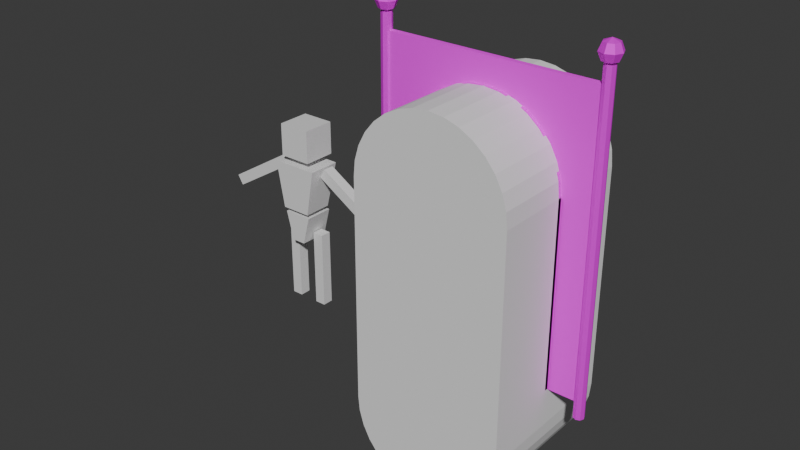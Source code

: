 # Source: WallDoor.blend  (saved by Blender 5.0.119; exported with 4.5.12 LTS)
import bpy
from mathutils import Matrix  # noqa: F401  (used for matrix-valued properties, if any)

bpy.ops.wm.read_factory_settings(use_empty=True)
scene = bpy.context.scene
scene.name = 'Scene'

# ---- collections
col_collection = bpy.data.collections.new('Collection'); scene.collection.children.link(col_collection)

# ---- images (referenced by path relative to the original .blend; pixels are not part of the script)
import os
ASSET_DIR = os.environ.get("B2B_ASSET_DIR", "")  # directory of the original .blend (textures are referenced by path, not embedded)
HERE = os.path.dirname(os.path.abspath(__file__))  # packed textures are extracted next to this script under _unpacked/

def load_image(name, relpath, width, height, colorspace="sRGB"):
    """Load a texture the original file referenced (path relative to the .blend, or extracted next to this script)."""
    p = next((c for c in (os.path.join(HERE, relpath), os.path.join(ASSET_DIR, relpath)) if relpath and os.path.exists(c)), "")
    if p:
        img = bpy.data.images.load(p, check_existing=True)
        img.name = name
    else:  # same state as the original file: an image datablock whose file is absent (Cycles renders it pink)
        img = bpy.data.images.new(name, width, height)
        img.source = "FILE"
        img.filepath = "//" + (relpath or name)
    img.colorspace_settings.name = colorspace
    return img
img_roof_texture_png = load_image('roof_texture.png', 'roof_texture.png', 1024, 1024, 'sRGB')
img_garage_png = load_image('garage.png', 'garage.png', 1024, 1024, 'sRGB')
img_dark_wood_texture_png = load_image('dark_wood_texture.png', 'dark_wood_texture.png', 1024, 1024, 'sRGB')

# ---- materials (node trees are filled in below, after node groups)
mat_roof = bpy.data.materials.new('Roof')
mat_roof.diffuse_color = (0.3188, 0.6739, 0.8, 1.0)
mat_garage = bpy.data.materials.new('Garage')
mat_garage.diffuse_color = (0.1078, 0.3054, 0.1056, 1.0)
mat_wood = bpy.data.materials.new('Wood')
mat_metal = bpy.data.materials.new('Metal')
mat_cubeman = bpy.data.materials.new('CubeMan')
mat_cubeman.diffuse_color = (0.04258, 0.01634, 0.8, 1.0)

# ---- material node trees
mat_roof.use_nodes = True; mat_roof.node_tree.nodes.clear()
_N = mat_roof.node_tree.nodes; _L = mat_roof.node_tree.links
n0 = _N.new('ShaderNodeBsdfPrincipled'); n0.name = 'Principled BSDF'; n0.location = (-200, 100)
n0.inputs[2].default_value = 1.0
n1 = _N.new('ShaderNodeOutputMaterial'); n1.name = 'Material Output'; n1.location = (200, 100)
n2 = _N.new('ShaderNodeTexImage'); n2.name = 'Image Texture'; n2.location = (-551, 64)
n2.image = img_roof_texture_png
n2.interpolation = 'Closest'
_L.new(n0.outputs[0], n1.inputs[0])
_L.new(n2.outputs[0], n0.inputs[0])
n1.is_active_output = True
mat_garage.use_nodes = True; mat_garage.node_tree.nodes.clear()
_N = mat_garage.node_tree.nodes; _L = mat_garage.node_tree.links
n0 = _N.new('ShaderNodeBsdfPrincipled'); n0.name = 'Principled BSDF'; n0.location = (-200, 100)
n0.inputs[1].default_value = 0.5528
n0.inputs[2].default_value = 0.7642
n1 = _N.new('ShaderNodeOutputMaterial'); n1.name = 'Material Output'; n1.location = (200, 100)
n2 = _N.new('ShaderNodeTexImage'); n2.name = 'Image Texture'; n2.location = (-545, 61)
n2.image = img_garage_png
n2.interpolation = 'Closest'
_L.new(n0.outputs[0], n1.inputs[0])
_L.new(n2.outputs[0], n0.inputs[0])
n1.is_active_output = True
mat_wood.use_nodes = True; mat_wood.node_tree.nodes.clear()
_N = mat_wood.node_tree.nodes; _L = mat_wood.node_tree.links
n0 = _N.new('ShaderNodeBsdfPrincipled'); n0.name = 'Principled BSDF'; n0.location = (-200, 100)
n0.inputs[2].default_value = 1.0
n1 = _N.new('ShaderNodeOutputMaterial'); n1.name = 'Material Output'; n1.location = (200, 100)
n2 = _N.new('ShaderNodeTexImage'); n2.name = 'Image Texture'; n2.location = (-590, 74)
n2.image = img_dark_wood_texture_png
n2.interpolation = 'Closest'
_L.new(n0.outputs[0], n1.inputs[0])
_L.new(n2.outputs[0], n0.inputs[0])
n1.is_active_output = True
mat_metal.use_nodes = True; mat_metal.node_tree.nodes.clear()
_N = mat_metal.node_tree.nodes; _L = mat_metal.node_tree.links
n0 = _N.new('ShaderNodeBsdfPrincipled'); n0.name = 'Principled BSDF'; n0.location = (-200, 100)
n0.inputs[0].default_value = (0.5078, 0.5078, 0.5078, 1.0)
n0.inputs[1].default_value = 0.4923
n0.inputs[2].default_value = 0.3154
n1 = _N.new('ShaderNodeOutputMaterial'); n1.name = 'Material Output'; n1.location = (200, 100)
_L.new(n0.outputs[0], n1.inputs[0])
n1.is_active_output = True
mat_cubeman.use_nodes = True; mat_cubeman.node_tree.nodes.clear()
_N = mat_cubeman.node_tree.nodes; _L = mat_cubeman.node_tree.links
n0 = _N.new('ShaderNodeBsdfPrincipled'); n0.name = 'Principled BSDF'; n0.location = (-200, 100)
n1 = _N.new('ShaderNodeOutputMaterial'); n1.name = 'Material Output'; n1.location = (200, 100)
_L.new(n0.outputs[0], n1.inputs[0])
n1.is_active_output = True

# ---- world
world_world = bpy.data.worlds.new('World'); scene.world = world_world
world_world.use_nodes = True; world_world.node_tree.nodes.clear()
_N = world_world.node_tree.nodes; _L = world_world.node_tree.links
n0 = _N.new('ShaderNodeOutputWorld'); n0.name = 'World Output'; n0.location = (200, 100)
n1 = _N.new('ShaderNodeBackground'); n1.name = 'Background'; n1.location = (-200, 100)
n1.inputs[0].default_value = (0.05088, 0.05088, 0.05088, 1.0)
_L.new(n1.outputs[0], n0.inputs[0])
n0.is_active_output = True
world_world.color = (0.05088, 0.05088, 0.05088)
world_world.sun_shadow_jitter_overblur = 0.0

# ---- meshes
me_plane = bpy.data.meshes.new('Plane')
me_plane.from_pydata([(-1.118e-08, 0.1, 0.02135), (2.0, 0.1, 0.02135), (-1.118e-08, 1.9, 0.02135), (2.0, 1.9, 0.02135), (-1.118e-08, 0.1, -0.02865), (2.0, 0.1, -0.02865), (-1.118e-08, 1.9, -0.02865), (2.0, 1.9, -0.02865), (0.0016, 0.0, -0.05), (0.0016, 2.0, -0.05), (0.03696, 0.0, -0.03536), (0.03696, 2.0, -0.03536), (0.0516, 0.0, 0.0), (0.0516, 2.0, -1.311e-07), (0.03696, 0.0, 0.03536), (0.03696, 2.0, 0.03536), (0.0016, 0.0, 0.05), (0.0016, 2.0, 0.05), (-0.03376, 0.0, 0.03536), (-0.03376, 2.0, 0.03536), (-0.0484, 0.0, 0.0), (-0.0484, 2.0, -1.311e-07), (-0.03376, 0.0, -0.03536), (-0.03376, 2.0, -0.03536), (2.687e-08, 2.128, -1.933e-07), (2.687e-08, 2.109, -0.0696), (2.687e-08, 2.063, -0.09844), (2.687e-08, 2.016, -0.0696), (2.687e-08, 1.997, -1.847e-07), (0.04922, 2.109, -0.04922), (0.0696, 2.063, -0.0696), (0.04922, 2.016, -0.04922), (0.0696, 2.109, -1.92e-07), (0.09844, 2.063, -1.89e-07), (0.0696, 2.016, -1.859e-07), (0.04922, 2.109, 0.04922), (0.0696, 2.063, 0.0696), (0.04922, 2.016, 0.04922), (2.687e-08, 2.109, 0.0696), (2.687e-08, 2.063, 0.09843), (2.687e-08, 2.016, 0.0696), (-0.04922, 2.109, 0.04922), (-0.0696, 2.063, 0.0696), (-0.04922, 2.016, 0.04922), (-0.0696, 2.109, -1.92e-07), (-0.09844, 2.063, -1.89e-07), (-0.0696, 2.016, -1.859e-07), (-0.04922, 2.109, -0.04922), (-0.0696, 2.063, -0.0696), (-0.04922, 2.016, -0.04922), (2.026, 0.0, -0.05), (2.026, 2.0, -0.05), (2.062, 0.0, -0.03536), (2.062, 2.0, -0.03536), (2.076, 0.0, 0.0), (2.076, 2.0, -1.311e-07), (2.062, 0.0, 0.03536), (2.062, 2.0, 0.03536), (2.026, 0.0, 0.05), (2.026, 2.0, 0.05), (1.991, 0.0, 0.03536), (1.991, 2.0, 0.03536), (1.976, 0.0, 0.0), (1.976, 2.0, -1.311e-07), (1.991, 0.0, -0.03536), (1.991, 2.0, -0.03536), (2.025, 2.128, -1.933e-07), (2.025, 2.109, -0.0696), (2.025, 2.063, -0.09844), (2.025, 2.016, -0.0696), (2.025, 1.997, -1.847e-07), (2.074, 2.109, -0.04922), (2.094, 2.063, -0.0696), (2.074, 2.016, -0.04922), (2.094, 2.109, -1.92e-07), (2.123, 2.063, -1.89e-07), (2.094, 2.016, -1.859e-07), (2.074, 2.109, 0.04922), (2.094, 2.063, 0.0696), (2.074, 2.016, 0.04922), (2.025, 2.109, 0.0696), (2.025, 2.063, 0.09843), (2.025, 2.016, 0.0696), (1.975, 2.109, 0.04922), (1.955, 2.063, 0.0696), (1.975, 2.016, 0.04922), (1.955, 2.109, -1.92e-07), (1.926, 2.063, -1.89e-07), (1.955, 2.016, -1.859e-07), (1.975, 2.109, -0.04922), (1.955, 2.063, -0.0696), (1.975, 2.016, -0.04922), (1.0, 1.744, -0.02865), (1.0, 1.744, 0.02135), (1.142, 1.735, -0.02865), (1.142, 1.735, 0.02135), (0.8584, 1.735, -0.02865), (0.8584, 1.735, 0.02135), (0.7222, 1.707, -0.02865), (0.7222, 1.707, 0.02135), (1.278, 1.707, -0.02865), (1.278, 1.707, 0.02135), (0.5966, 1.663, -0.02865), (0.5966, 1.663, 0.02135), (1.403, 1.663, -0.02865), (1.403, 1.663, 0.02135), (1.513, 1.603, -0.02865), (1.513, 1.603, 0.02135), (0.3292, 1.445, -0.02865), (0.3292, 1.445, 0.02135), (1.726, 1.26, -0.02865), (1.726, 1.26, 0.02135), (1.712, 1.355, -0.02865), (1.712, 1.355, 0.02135), (0.2879, 1.355, -0.02865), (0.2879, 1.355, 0.02135), (1.604, 1.529, -0.02865), (1.604, 1.529, 0.02135), (0.3963, 1.529, -0.02865), (0.3963, 1.529, 0.02135), (1.671, 1.445, -0.02865), (1.671, 1.445, 0.02135), (0.4866, 1.603, -0.02865), (0.4866, 1.603, 0.02135), (0.274, 1.26, -0.02865), (0.274, 1.26, 0.02135), (0.274, 0.1, -0.02865), (0.274, 0.1, 0.02135), (1.726, 0.1, -0.02865), (1.726, 0.1, 0.02135), (1.0, 1.744, -0.06007), (1.0, 1.744, 0.05276), (1.142, 1.735, -0.06007), (1.142, 1.735, 0.05276), (0.8584, 1.735, -0.06007), (0.8584, 1.735, 0.05276), (0.7222, 1.707, -0.06007), (0.7222, 1.707, 0.05276), (1.278, 1.707, -0.06007), (1.278, 1.707, 0.05276), (0.5966, 1.663, -0.06007), (0.5966, 1.663, 0.05276), (1.403, 1.663, -0.06007), (1.403, 1.663, 0.05276), (1.513, 1.603, -0.06007), (1.513, 1.603, 0.05276), (0.3292, 1.445, -0.06007), (0.3292, 1.445, 0.05276), (1.726, 1.26, -0.06007), (1.726, 1.26, 0.05276), (1.712, 1.355, -0.06007), (1.712, 1.355, 0.05276), (0.2879, 1.355, -0.06007), (0.2879, 1.355, 0.05276), (1.604, 1.529, -0.06007), (1.604, 1.529, 0.05276), (0.3963, 1.529, -0.06007), (0.3963, 1.529, 0.05276), (1.671, 1.445, -0.06007), (1.671, 1.445, 0.05276), (0.4866, 1.603, -0.06007), (0.4866, 1.603, 0.05276), (0.274, 1.26, -0.06007), (0.274, 1.26, 0.05276), (0.274, 0.1, -0.06007), (0.274, 0.1, 0.05276), (1.726, 0.1, -0.06007), (1.726, 0.1, 0.05276), (1.0, 1.726, -0.05746), (1.135, 1.717, -0.05746), (1.0, 1.726, 0.05015), (0.8649, 1.717, 0.05015), (1.135, 1.717, 0.05015), (0.8649, 1.717, -0.05746), (1.265, 1.69, -0.05746), (0.735, 1.69, 0.05015), (0.735, 1.69, -0.05746), (1.265, 1.69, 0.05015), (1.385, 1.646, -0.05746), (0.6153, 1.646, 0.05015), (0.6153, 1.646, -0.05746), (1.385, 1.646, 0.05015), (1.49, 1.587, 0.05015), (1.49, 1.587, -0.05746), (0.3603, 1.434, 0.05015), (0.3209, 1.345, 0.05015), (1.692, 1.253, 0.05015), (1.679, 1.345, 0.05015), (1.64, 1.434, 0.05015), (0.3209, 1.345, -0.05746), (0.3603, 1.434, -0.05746), (1.576, 1.516, 0.05015), (0.4243, 1.516, 0.05015), (0.5104, 1.587, 0.05015), (1.64, 1.434, -0.05746), (1.679, 1.345, -0.05746), (0.5104, 1.587, -0.05746), (1.576, 1.516, -0.05746), (0.4243, 1.516, -0.05746), (0.3076, 1.253, -0.05746), (0.3076, 1.253, 0.05015), (1.692, 1.253, -0.05746), (0.3076, 0.1065, -0.05746), (0.3076, 0.1065, 0.05015), (1.692, 0.1065, 0.05015), (1.692, 0.1065, -0.05746), (1.0, 1.683, 0.05015), (0.8721, 1.675, 0.05015), (1.128, 1.675, 0.05015), (0.749, 1.649, 0.05015), (1.251, 1.649, 0.05015), (0.6356, 1.608, 0.05015), (1.364, 1.608, 0.05015), (1.464, 1.552, 0.05015), (0.3941, 1.406, 0.05015), (0.3568, 1.322, 0.05015), (1.656, 1.235, 0.05015), (1.643, 1.322, 0.05015), (1.606, 1.406, 0.05015), (1.545, 1.484, 0.05015), (0.4547, 1.484, 0.05015), (0.5363, 1.552, 0.05015), (0.3442, 1.235, 0.05015), (0.3442, 0.1492, 0.05015), (1.656, 0.1492, 0.05015), (1.643, 1.322, -0.02975), (1.606, 1.406, -0.02975), (1.656, 1.235, -0.02975), (0.3941, 1.406, -0.02975), (0.3568, 1.322, -0.02975), (1.464, 1.552, -0.02975), (1.364, 1.608, -0.02975), (1.251, 1.649, -0.02975), (0.749, 1.649, -0.02975), (0.6356, 1.608, -0.02975), (1.128, 1.675, -0.02975), (0.8721, 1.675, -0.02975), (1.0, 1.683, -0.02975), (1.545, 1.484, -0.02975), (0.4547, 1.484, -0.02975), (0.5363, 1.552, -0.02975), (0.3442, 1.235, -0.02975), (1.656, 0.1492, -0.02975), (0.3442, 0.1492, -0.02975), (0.3341, 0.5391, 0.08684), (0.3341, 0.4174, 0.08684), (0.3288, 1.065, 0.03337), (0.3288, 1.187, 0.03337), (0.3341, 1.065, 0.03389), (0.3341, 1.187, 0.03389), (0.3392, 1.065, 0.03542), (0.3392, 1.187, 0.03542), (0.3438, 1.065, 0.03792), (0.3438, 1.187, 0.03792), (0.3479, 1.065, 0.04128), (0.3479, 1.187, 0.04128), (0.3513, 1.065, 0.04537), (0.3513, 1.187, 0.04537), (0.3538, 1.065, 0.05003), (0.3538, 1.187, 0.05003), (0.3553, 1.065, 0.0551), (0.3553, 1.187, 0.0551), (0.3558, 1.065, 0.06036), (0.3558, 1.187, 0.06036), (0.3553, 1.065, 0.06563), (0.3553, 1.187, 0.06563), (0.3538, 1.065, 0.07069), (0.3538, 1.187, 0.07069), (0.3513, 1.065, 0.07536), (0.3513, 1.187, 0.07536), (0.3479, 1.065, 0.07945), (0.3479, 1.187, 0.07945), (0.3438, 1.065, 0.08281), (0.3438, 1.187, 0.08281), (0.3392, 1.065, 0.0853), (0.3392, 1.187, 0.0853), (0.3341, 1.065, 0.08684), (0.3341, 1.187, 0.08684), (0.3288, 1.065, 0.08736), (0.3288, 1.187, 0.08736), (0.3236, 1.065, 0.08684), (0.3236, 1.187, 0.08684), (0.3185, 1.065, 0.0853), (0.3185, 1.187, 0.0853), (0.3138, 1.065, 0.08281), (0.3138, 1.187, 0.08281), (0.3097, 1.065, 0.07945), (0.3097, 1.187, 0.07945), (0.3064, 1.065, 0.07536), (0.3064, 1.187, 0.07536), (0.3039, 1.065, 0.07069), (0.3039, 1.187, 0.07069), (0.3024, 1.065, 0.06563), (0.3024, 1.187, 0.06563), (0.3018, 1.065, 0.06036), (0.3018, 1.187, 0.06036), (0.3024, 1.065, 0.0551), (0.3024, 1.187, 0.0551), (0.3039, 1.065, 0.05003), (0.3039, 1.187, 0.05003), (0.3064, 1.065, 0.04537), (0.3064, 1.187, 0.04537), (0.3097, 1.065, 0.04128), (0.3097, 1.187, 0.04128), (0.3138, 1.065, 0.03792), (0.3138, 1.187, 0.03792), (0.3185, 1.065, 0.03542), (0.3185, 1.187, 0.03542), (0.3236, 1.065, 0.03389), (0.3236, 1.187, 0.03389), (0.3392, 0.5391, 0.0853), (0.3392, 0.4174, 0.0853), (0.3438, 0.5391, 0.08281), (0.3438, 0.4174, 0.08281), (0.3479, 0.5391, 0.07945), (0.3479, 0.4174, 0.07945), (0.3513, 0.5391, 0.07536), (0.3513, 0.4174, 0.07536), (0.3538, 0.5391, 0.07069), (0.3538, 0.4174, 0.07069), (0.3553, 0.5391, 0.06563), (0.3553, 0.4174, 0.06563), (0.3558, 0.5391, 0.06036), (0.3558, 0.4174, 0.06036), (0.3553, 0.5391, 0.0551), (0.3553, 0.4174, 0.0551), (0.3538, 0.5391, 0.05003), (0.3538, 0.4174, 0.05003), (0.3513, 0.5391, 0.04537), (0.3513, 0.4174, 0.04537), (0.3479, 0.5391, 0.04128), (0.3479, 0.4174, 0.04128), (0.3438, 0.5391, 0.03792), (0.3438, 0.4174, 0.03792), (0.3392, 0.5391, 0.03542), (0.3392, 0.4174, 0.03542), (0.3341, 0.5391, 0.03389), (0.3341, 0.4174, 0.03389), (0.3288, 0.5391, 0.03337), (0.3288, 0.4174, 0.03337), (0.3341, 1.129, 0.03389), (0.3341, 1.122, 0.03389), (0.3333, 1.126, 0.0377), (0.3288, 1.122, 0.03337), (0.3288, 1.129, 0.03337), (0.3288, 1.126, 0.03726), (0.3392, 1.129, 0.03542), (0.3392, 1.122, 0.03542), (0.3377, 1.126, 0.03902), (0.3438, 1.129, 0.03792), (0.3438, 1.122, 0.03792), (0.3417, 1.126, 0.04115), (0.3479, 1.129, 0.04128), (0.3479, 1.122, 0.04128), (0.3452, 1.126, 0.04402), (0.3513, 1.129, 0.04537), (0.3513, 1.122, 0.04537), (0.3481, 1.126, 0.04753), (0.3538, 1.129, 0.05003), (0.3538, 1.122, 0.05003), (0.3502, 1.126, 0.05152), (0.3553, 1.129, 0.0551), (0.3553, 1.122, 0.0551), (0.3515, 1.126, 0.05586), (0.3558, 1.129, 0.06036), (0.3558, 1.122, 0.06036), (0.3519, 1.126, 0.06036), (0.3553, 1.129, 0.06563), (0.3553, 1.122, 0.06563), (0.3515, 1.126, 0.06487), (0.3538, 1.129, 0.07069), (0.3538, 1.122, 0.07069), (0.3502, 1.126, 0.06921), (0.3513, 1.129, 0.07536), (0.3513, 1.122, 0.07536), (0.3481, 1.126, 0.0732), (0.3479, 1.129, 0.07945), (0.3479, 1.122, 0.07945), (0.3452, 1.126, 0.0767), (0.3438, 1.129, 0.08281), (0.3438, 1.122, 0.08281), (0.3417, 1.126, 0.07958), (0.3392, 1.129, 0.0853), (0.3392, 1.122, 0.0853), (0.3377, 1.126, 0.08171), (0.3341, 1.129, 0.08684), (0.3341, 1.122, 0.08684), (0.3333, 1.126, 0.08303), (0.3288, 1.129, 0.08736), (0.3288, 1.122, 0.08736), (0.3288, 1.126, 0.08347), (0.3236, 1.129, 0.08684), (0.3236, 1.122, 0.08684), (0.3243, 1.126, 0.08303), (0.3185, 1.129, 0.0853), (0.3185, 1.122, 0.0853), (0.32, 1.126, 0.08171), (0.3138, 1.129, 0.08281), (0.3138, 1.122, 0.08281), (0.316, 1.126, 0.07958), (0.3097, 1.129, 0.07945), (0.3097, 1.122, 0.07945), (0.3125, 1.126, 0.0767), (0.3064, 1.129, 0.07536), (0.3064, 1.122, 0.07536), (0.3096, 1.126, 0.0732), (0.3039, 1.129, 0.07069), (0.3039, 1.122, 0.07069), (0.3075, 1.126, 0.06921), (0.3024, 1.129, 0.06563), (0.3024, 1.122, 0.06563), (0.3062, 1.126, 0.06487), (0.3018, 1.129, 0.06036), (0.3018, 1.122, 0.06036), (0.3057, 1.126, 0.06036), (0.3024, 1.129, 0.0551), (0.3024, 1.122, 0.0551), (0.3062, 1.126, 0.05586), (0.3039, 1.129, 0.05003), (0.3039, 1.122, 0.05003), (0.3075, 1.126, 0.05152), (0.3064, 1.129, 0.04537), (0.3064, 1.122, 0.04537), (0.3096, 1.126, 0.04753), (0.3097, 1.129, 0.04128), (0.3097, 1.122, 0.04128), (0.3125, 1.126, 0.04402), (0.3138, 1.129, 0.03792), (0.3138, 1.122, 0.03792), (0.316, 1.126, 0.04115), (0.3185, 1.129, 0.03542), (0.3185, 1.122, 0.03542), (0.32, 1.126, 0.03902), (0.3236, 1.129, 0.03389), (0.3236, 1.122, 0.03389), (0.3243, 1.126, 0.0377), (0.3288, 0.4174, 0.08736), (0.3288, 0.5391, 0.08736), (0.3236, 0.4174, 0.08684), (0.3236, 0.5391, 0.08684), (0.3185, 0.4174, 0.0853), (0.3185, 0.5391, 0.0853), (0.3138, 0.4174, 0.08281), (0.3138, 0.5391, 0.08281), (0.3097, 0.4174, 0.07945), (0.3097, 0.5391, 0.07945), (0.3064, 0.4174, 0.07536), (0.3064, 0.5391, 0.07536), (0.3039, 0.4174, 0.07069), (0.3039, 0.5391, 0.07069), (0.3024, 0.4174, 0.06563), (0.3024, 0.5391, 0.06563), (0.3018, 0.4174, 0.06036), (0.3018, 0.5391, 0.06036), (0.3024, 0.4174, 0.0551), (0.3024, 0.5391, 0.0551), (0.3039, 0.4174, 0.05003), (0.3039, 0.5391, 0.05003), (0.3064, 0.4174, 0.04537), (0.3064, 0.5391, 0.04537), (0.3097, 0.4174, 0.04128), (0.3097, 0.5391, 0.04128), (0.3138, 0.4174, 0.03792), (0.3138, 0.5391, 0.03792), (0.3185, 0.4174, 0.03542), (0.3185, 0.5391, 0.03542), (0.3236, 0.4174, 0.03389), (0.3236, 0.5391, 0.03389), (0.3341, 0.4814, 0.03389), (0.3341, 0.475, 0.03389), (0.3333, 0.4782, 0.0377), (0.3288, 0.475, 0.03337), (0.3288, 0.4814, 0.03337), (0.3288, 0.4782, 0.03726), (0.3392, 0.4814, 0.03542), (0.3392, 0.475, 0.03542), (0.3377, 0.4782, 0.03902), (0.3438, 0.4814, 0.03792), (0.3438, 0.475, 0.03792), (0.3417, 0.4782, 0.04115), (0.3479, 0.4814, 0.04128), (0.3479, 0.475, 0.04128), (0.3452, 0.4782, 0.04402), (0.3513, 0.4814, 0.04537), (0.3513, 0.475, 0.04537), (0.3481, 0.4782, 0.04753), (0.3538, 0.4814, 0.05003), (0.3538, 0.475, 0.05003), (0.3502, 0.4782, 0.05152), (0.3553, 0.4814, 0.0551), (0.3553, 0.475, 0.0551), (0.3515, 0.4782, 0.05586), (0.3558, 0.4814, 0.06036), (0.3558, 0.475, 0.06036), (0.3519, 0.4782, 0.06036), (0.3553, 0.4814, 0.06563), (0.3553, 0.475, 0.06563), (0.3515, 0.4782, 0.06487), (0.3538, 0.4814, 0.07069), (0.3538, 0.475, 0.07069), (0.3502, 0.4782, 0.06921), (0.3513, 0.4814, 0.07536), (0.3513, 0.475, 0.07536), (0.3481, 0.4782, 0.0732), (0.3479, 0.4814, 0.07945), (0.3479, 0.475, 0.07945), (0.3452, 0.4782, 0.0767), (0.3438, 0.4814, 0.08281), (0.3438, 0.475, 0.08281), (0.3417, 0.4782, 0.07958), (0.3392, 0.4814, 0.0853), (0.3392, 0.475, 0.0853), (0.3377, 0.4782, 0.08171), (0.3341, 0.4814, 0.08684), (0.3341, 0.475, 0.08684), (0.3333, 0.4782, 0.08303), (0.3288, 0.4814, 0.08736), (0.3288, 0.475, 0.08736), (0.3288, 0.4782, 0.08347), (0.3236, 0.4814, 0.08684), (0.3236, 0.475, 0.08684), (0.3243, 0.4782, 0.08303), (0.3185, 0.4814, 0.0853), (0.3185, 0.475, 0.0853), (0.32, 0.4782, 0.08171), (0.3138, 0.4814, 0.08281), (0.3138, 0.475, 0.08281), (0.316, 0.4782, 0.07958), (0.3097, 0.4814, 0.07945), (0.3097, 0.475, 0.07945), (0.3125, 0.4782, 0.0767), (0.3064, 0.4814, 0.07536), (0.3064, 0.475, 0.07536), (0.3096, 0.4782, 0.0732), (0.3039, 0.4814, 0.07069), (0.3039, 0.475, 0.07069), (0.3075, 0.4782, 0.06921), (0.3024, 0.4814, 0.06563), (0.3024, 0.475, 0.06563), (0.3062, 0.4782, 0.06487), (0.3018, 0.4814, 0.06036), (0.3018, 0.475, 0.06036), (0.3057, 0.4782, 0.06036), (0.3024, 0.4814, 0.0551), (0.3024, 0.475, 0.0551), (0.3062, 0.4782, 0.05586), (0.3039, 0.4814, 0.05003), (0.3039, 0.475, 0.05003), (0.3075, 0.4782, 0.05152), (0.3064, 0.4814, 0.04537), (0.3064, 0.475, 0.04537), (0.3096, 0.4782, 0.04753), (0.3097, 0.4814, 0.04128), (0.3097, 0.475, 0.04128), (0.3125, 0.4782, 0.04402), (0.3138, 0.4814, 0.03792), (0.3138, 0.475, 0.03792), (0.316, 0.4782, 0.04115), (0.3185, 0.4814, 0.03542), (0.3185, 0.475, 0.03542), (0.32, 0.4782, 0.03902), (0.3236, 0.4814, 0.03389), (0.3236, 0.475, 0.03389), (0.3243, 0.4782, 0.0377)], [], [(0, 127, 125, 115, 109, 119, 123, 103, 99, 97, 93, 95, 101, 105, 107, 117, 121, 113, 111, 129, 1, 3, 2), (4, 6, 7, 5, 128, 110, 112, 120, 116, 106, 104, 100, 94, 92, 96, 98, 102, 122, 118, 108, 114, 124, 126), (0, 2, 6, 4), (1, 129, 128, 5), (3, 1, 5, 7), (2, 3, 7, 6), (8, 9, 11, 10), (10, 11, 13, 12), (12, 13, 15, 14), (14, 15, 17, 16), (16, 17, 19, 18), (18, 19, 21, 20), (11, 9, 23, 21, 19, 17, 15, 13), (20, 21, 23, 22), (22, 23, 9, 8), (8, 10, 12, 14, 16, 18, 20, 22), (27, 26, 30, 31), (25, 24, 29), (28, 27, 31), (26, 25, 29, 30), (29, 24, 32), (28, 31, 34), (30, 29, 32, 33), (31, 30, 33, 34), (34, 33, 36, 37), (32, 24, 35), (28, 34, 37), (33, 32, 35, 36), (37, 36, 39, 40), (35, 24, 38), (28, 37, 40), (36, 35, 38, 39), (40, 39, 42, 43), (38, 24, 41), (28, 40, 43), (39, 38, 41, 42), (43, 42, 45, 46), (41, 24, 44), (28, 43, 46), (42, 41, 44, 45), (46, 45, 48, 49), (44, 24, 47), (28, 46, 49), (45, 44, 47, 48), (48, 47, 25, 26), (49, 48, 26, 27), (47, 24, 25), (28, 49, 27), (50, 51, 53, 52), (52, 53, 55, 54), (54, 55, 57, 56), (56, 57, 59, 58), (58, 59, 61, 60), (60, 61, 63, 62), (53, 51, 65, 63, 61, 59, 57, 55), (62, 63, 65, 64), (64, 65, 51, 50), (50, 52, 54, 56, 58, 60, 62, 64), (69, 68, 72, 73), (67, 66, 71), (70, 69, 73), (68, 67, 71, 72), (71, 66, 74), (70, 73, 76), (72, 71, 74, 75), (73, 72, 75, 76), (76, 75, 78, 79), (74, 66, 77), (70, 76, 79), (75, 74, 77, 78), (79, 78, 81, 82), (77, 66, 80), (70, 79, 82), (78, 77, 80, 81), (82, 81, 84, 85), (80, 66, 83), (70, 82, 85), (81, 80, 83, 84), (85, 84, 87, 88), (83, 66, 86), (70, 85, 88), (84, 83, 86, 87), (88, 87, 90, 91), (86, 66, 89), (70, 88, 91), (87, 86, 89, 90), (90, 89, 67, 68), (91, 90, 68, 69), (89, 66, 67), (70, 91, 69), (197, 191, 182, 183), (173, 171, 175, 176), (174, 177, 172, 169), (198, 192, 184, 190), (168, 170, 171, 173), (169, 172, 170, 168), (126, 127, 0, 4), (176, 175, 179, 180), (190, 184, 185, 189), (196, 193, 192, 198), (199, 200, 203, 202), (186, 201, 205, 204), (189, 185, 200, 199), (180, 179, 193, 196), (183, 182, 181, 178), (201, 186, 187, 195), (178, 181, 177, 174), (194, 188, 191, 197), (195, 187, 188, 194), (150, 158, 159, 151), (158, 154, 155, 159), (142, 138, 139, 143), (148, 150, 151, 149), (144, 142, 143, 145), (140, 160, 161, 141), (152, 162, 163, 153), (149, 167, 166, 148), (162, 164, 165, 163), (160, 156, 157, 161), (146, 152, 153, 147), (136, 140, 141, 137), (132, 130, 131, 133), (130, 134, 135, 131), (156, 146, 147, 157), (138, 132, 133, 139), (134, 136, 137, 135), (154, 144, 145, 155), (148, 166, 205, 201), (144, 154, 197, 183), (143, 139, 177, 181), (156, 160, 196, 198), (145, 143, 181, 182), (161, 157, 192, 193), (142, 144, 183, 178), (130, 132, 169, 168), (146, 156, 198, 190), (147, 153, 185, 184), (131, 135, 171, 170), (154, 158, 194, 197), (149, 151, 187, 186), (133, 131, 170, 172), (162, 152, 189, 199), (151, 159, 188, 187), (134, 130, 168, 173), (153, 163, 200, 185), (152, 146, 190, 189), (132, 138, 174, 169), (150, 148, 201, 195), (155, 145, 182, 191), (135, 137, 175, 171), (164, 162, 199, 202), (157, 147, 184, 192), (136, 134, 173, 176), (165, 164, 202, 203), (141, 161, 193, 179), (139, 133, 172, 177), (167, 149, 186, 204), (158, 150, 195, 194), (138, 142, 178, 174), (166, 167, 204, 205), (160, 140, 180, 196), (137, 141, 179, 175), (163, 165, 203, 200), (159, 155, 191, 188), (140, 136, 176, 180), (227, 225, 226, 238, 230, 231, 232, 235, 237, 236, 233, 234, 240, 239, 228, 229, 241, 243, 242), (216, 224, 223, 222, 215, 214, 220, 221, 211, 209, 207, 206, 208, 210, 212, 213, 219, 218, 217), (218, 219, 238, 226), (210, 208, 235, 232), (221, 220, 239, 240), (207, 209, 233, 236), (217, 218, 226, 225), (215, 222, 241, 229), (208, 206, 237, 235), (216, 217, 225, 227), (224, 216, 227, 242), (206, 207, 236, 237), (214, 215, 229, 228), (222, 223, 243, 241), (219, 213, 230, 238), (213, 212, 231, 230), (223, 224, 242, 243), (220, 214, 228, 239), (212, 210, 232, 231), (211, 221, 240, 234), (209, 211, 234, 233), (498, 501, 503, 500), (495, 498, 500, 497), (492, 495, 497, 494), (489, 492, 494, 491), (486, 489, 491, 488), (483, 486, 488, 485), (480, 483, 485, 482), (477, 480, 482, 479), (474, 477, 479, 476), (468, 474, 476, 470), (472, 468, 470, 473), (336, 338, 467, 465, 463, 461, 459, 457, 455, 453, 451, 449, 447, 445, 443, 441, 439, 437, 244, 310, 312, 314, 316, 318, 320, 322, 324, 326, 328, 330, 332, 334), (558, 561, 563, 560), (555, 558, 560, 557), (552, 555, 557, 554), (549, 552, 554, 551), (546, 549, 551, 548), (543, 546, 548, 545), (540, 543, 545, 542), (537, 540, 542, 539), (534, 537, 539, 536), (531, 534, 536, 533), (528, 531, 533, 530), (525, 528, 530, 527), (524, 527, 526, 523), (521, 524, 523, 520), (518, 521, 520, 517), (515, 518, 517, 514), (512, 515, 514, 511), (510, 513, 515, 512), (509, 512, 511, 508), (507, 510, 512, 509), (506, 509, 508, 505), (504, 507, 509, 506), (503, 506, 505, 502), (501, 504, 506, 503), (500, 503, 502, 499), (497, 500, 499, 496), (494, 497, 496, 493), (491, 494, 493, 490), (488, 491, 490, 487), (485, 488, 487, 484), (482, 485, 484, 481), (479, 482, 481, 478), (476, 479, 478, 475), (470, 476, 475, 469), (473, 470, 469, 471), (339, 337, 335, 333, 331, 329, 327, 325, 323, 321, 319, 317, 315, 313, 311, 245, 436, 438, 440, 442, 444, 446, 448, 450, 452, 454, 456, 458, 460, 462, 464, 466), (560, 563, 562, 559), (557, 560, 559, 556), (554, 557, 556, 553), (551, 554, 553, 550), (548, 551, 550, 547), (545, 548, 547, 544), (542, 545, 544, 541), (539, 542, 541, 538), (536, 539, 538, 535), (533, 536, 535, 532), (530, 533, 532, 529), (527, 530, 529, 526), (249, 247, 309, 307, 305, 303, 301, 299, 297, 295, 293, 291, 289, 287, 285, 283, 281, 279, 277, 275, 273, 271, 269, 267, 265, 263, 261, 259, 257, 255, 253, 251), (522, 525, 527, 524), (519, 522, 524, 521), (516, 519, 521, 518), (513, 516, 518, 515), (246, 248, 250, 252, 254, 256, 258, 260, 262, 264, 266, 268, 270, 272, 274, 276, 278, 280, 282, 284, 286, 288, 290, 292, 294, 296, 298, 300, 302, 304, 306, 308), (344, 340, 342, 345), (345, 342, 341, 343), (340, 346, 348, 342), (342, 348, 347, 341), (346, 349, 351, 348), (348, 351, 350, 347), (349, 352, 354, 351), (351, 354, 353, 350), (352, 355, 357, 354), (354, 357, 356, 353), (355, 358, 360, 357), (357, 360, 359, 356), (358, 361, 363, 360), (360, 363, 362, 359), (361, 364, 366, 363), (363, 366, 365, 362), (364, 367, 369, 366), (366, 369, 368, 365), (367, 370, 372, 369), (369, 372, 371, 368), (370, 373, 375, 372), (372, 375, 374, 371), (373, 376, 378, 375), (375, 378, 377, 374), (376, 379, 381, 378), (378, 381, 380, 377), (379, 382, 384, 381), (381, 384, 383, 380), (382, 385, 387, 384), (384, 387, 386, 383), (385, 388, 390, 387), (387, 390, 389, 386), (388, 391, 393, 390), (390, 393, 392, 389), (391, 394, 396, 393), (393, 396, 395, 392), (394, 397, 399, 396), (396, 399, 398, 395), (397, 400, 402, 399), (399, 402, 401, 398), (400, 403, 405, 402), (402, 405, 404, 401), (403, 406, 408, 405), (405, 408, 407, 404), (406, 409, 411, 408), (408, 411, 410, 407), (409, 412, 414, 411), (411, 414, 413, 410), (412, 415, 417, 414), (414, 417, 416, 413), (415, 418, 420, 417), (417, 420, 419, 416), (418, 421, 423, 420), (420, 423, 422, 419), (421, 424, 426, 423), (423, 426, 425, 422), (424, 427, 429, 426), (426, 429, 428, 425), (427, 430, 432, 429), (429, 432, 431, 428), (430, 433, 435, 432), (432, 435, 434, 431), (433, 344, 345, 435), (435, 345, 343, 434), (246, 343, 341, 248), (340, 249, 251, 346), (344, 247, 249, 340), (248, 341, 347, 250), (433, 309, 247, 344), (308, 434, 343, 246), (250, 347, 350, 252), (346, 251, 253, 349), (252, 350, 353, 254), (349, 253, 255, 352), (254, 353, 356, 256), (352, 255, 257, 355), (256, 356, 359, 258), (355, 257, 259, 358), (258, 359, 362, 260), (358, 259, 261, 361), (260, 362, 365, 262), (361, 261, 263, 364), (262, 365, 368, 264), (364, 263, 265, 367), (264, 368, 371, 266), (367, 265, 267, 370), (266, 371, 374, 268), (370, 267, 269, 373), (268, 374, 377, 270), (373, 269, 271, 376), (270, 377, 380, 272), (376, 271, 273, 379), (272, 380, 383, 274), (379, 273, 275, 382), (274, 383, 386, 276), (382, 275, 277, 385), (276, 386, 389, 278), (385, 277, 279, 388), (388, 279, 281, 391), (278, 389, 392, 280), (391, 281, 283, 394), (280, 392, 395, 282), (394, 283, 285, 397), (282, 395, 398, 284), (397, 285, 287, 400), (284, 398, 401, 286), (400, 287, 289, 403), (286, 401, 404, 288), (403, 289, 291, 406), (288, 404, 407, 290), (406, 291, 293, 409), (290, 407, 410, 292), (409, 293, 295, 412), (292, 410, 413, 294), (412, 295, 297, 415), (294, 413, 416, 296), (415, 297, 299, 418), (296, 416, 419, 298), (418, 299, 301, 421), (298, 419, 422, 300), (421, 301, 303, 424), (300, 422, 425, 302), (424, 303, 305, 427), (302, 425, 428, 304), (427, 305, 307, 430), (304, 428, 431, 306), (430, 307, 309, 433), (306, 431, 434, 308), (561, 472, 473, 563), (563, 473, 471, 562), (339, 471, 469, 337), (468, 336, 334, 474), (472, 338, 336, 468), (337, 469, 475, 335), (561, 467, 338, 472), (466, 562, 471, 339), (335, 475, 478, 333), (474, 334, 332, 477), (333, 478, 481, 331), (477, 332, 330, 480), (331, 481, 484, 329), (480, 330, 328, 483), (329, 484, 487, 327), (483, 328, 326, 486), (327, 487, 490, 325), (486, 326, 324, 489), (325, 490, 493, 323), (489, 324, 322, 492), (323, 493, 496, 321), (492, 322, 320, 495), (321, 496, 499, 319), (495, 320, 318, 498), (319, 499, 502, 317), (498, 318, 316, 501), (317, 502, 505, 315), (501, 316, 314, 504), (315, 505, 508, 313), (504, 314, 312, 507), (313, 508, 511, 311), (507, 312, 310, 510), (311, 511, 514, 245), (510, 310, 244, 513), (245, 514, 517, 436), (513, 244, 437, 516), (516, 437, 439, 519), (436, 517, 520, 438), (519, 439, 441, 522), (438, 520, 523, 440), (522, 441, 443, 525), (440, 523, 526, 442), (525, 443, 445, 528), (442, 526, 529, 444), (528, 445, 447, 531), (444, 529, 532, 446), (531, 447, 449, 534), (446, 532, 535, 448), (534, 449, 451, 537), (448, 535, 538, 450), (537, 451, 453, 540), (450, 538, 541, 452), (540, 453, 455, 543), (452, 541, 544, 454), (543, 455, 457, 546), (454, 544, 547, 456), (546, 457, 459, 549), (456, 547, 550, 458), (549, 459, 461, 552), (458, 550, 553, 460), (552, 461, 463, 555), (460, 553, 556, 462), (555, 463, 465, 558), (462, 556, 559, 464), (558, 465, 467, 561), (464, 559, 562, 466)])
me_plane.polygons.foreach_set('material_index', [0, 0, 0, 0, 0, 0, 1, 1, 1, 1, 1, 1, 1, 1, 1, 1, 1, 1, 1, 1, 1, 1, 1, 1, 1, 1, 1, 1, 1, 1, 1, 1, 1, 1, 1, 1, 1, 1, 1, 1, 1, 1, 1, 1, 1, 1, 1, 1, 1, 1, 1, 1, 1, 1, 1, 1, 1, 1, 1, 1, 1, 1, 1, 1, 1, 1, 1, 1, 1, 1, 1, 1, 1, 1, 1, 1, 1, 1, 1, 1, 1, 1, 1, 1, 1, 1, 1, 1, 1, 1, 1, 1, 1, 1, 1, 1, 0, 1, 1, 1, 1, 1, 1, 1, 1, 1, 1, 1, 1, 1, 1, 1, 1, 1, 1, 1, 1, 1, 1, 1, 1, 1, 1, 1, 1, 1, 1, 1, 1, 1, 1, 1, 1, 1, 1, 1, 1, 1, 1, 1, 1, 1, 1, 1, 1, 1, 1, 1, 1, 1, 1, 1, 1, 1, 1, 1, 1, 1, 1, 1, 1, 1, 1, 1, 1, 2, 2, 2, 2, 2, 2, 2, 2, 2, 2, 2, 2, 2, 2, 2, 2, 2, 2, 2, 2, 2, 0, 0, 0, 0, 0, 0, 0, 0, 0, 0, 0, 0, 0, 0, 0, 0, 0, 0, 0, 0, 0, 0, 0, 0, 0, 0, 0, 0, 0, 0, 0, 0, 0, 0, 0, 0, 0, 0, 0, 0, 0, 0, 0, 0, 0, 0, 0, 0, 0, 0, 0, 0, 0, 0, 0, 0, 0, 0, 0, 0, 0, 0, 0, 0, 0, 0, 0, 0, 0, 0, 0, 0, 0, 0, 0, 0, 0, 0, 0, 0, 0, 0, 0, 0, 0, 0, 0, 0, 0, 0, 0, 0, 0, 0, 0, 0, 0, 0, 0, 0, 0, 0, 0, 0, 0, 0, 0, 0, 0, 0, 0, 0, 0, 0, 0, 0, 0, 0, 0, 0, 0, 0, 0, 0, 0, 0, 0, 0, 0, 0, 0, 0, 0, 0, 0, 0, 0, 0, 0, 0, 0, 0, 0, 0, 0, 0, 0, 0, 0, 0, 0, 0, 0, 0, 0, 0, 0, 0, 0, 0, 0, 0, 0, 0, 0, 0, 0, 0, 0, 0, 0, 0, 0, 0, 0, 0, 0, 0, 0, 0, 0, 0, 0, 0, 0, 0, 0, 0, 0, 0, 0, 0, 0, 0, 0, 0, 0, 0, 0, 0, 0, 0, 0, 0, 0, 0, 0, 0, 0, 0, 0, 0, 0, 0, 0, 0, 0, 0, 0, 0, 0, 0, 0, 0, 0, 0, 0, 0, 0, 0, 0, 0, 0, 0, 0, 0, 0, 0, 0, 0, 0, 0, 0, 0, 0, 0, 0, 0, 0, 0, 0, 0, 0, 0, 0, 0, 0, 0, 0, 0])
_uv = me_plane.uv_layers.new(name='UVMap')
_uv.uv.foreach_set('vector', [0.1879, 0.0, 0.2734, 0.0, 0.2734, 0.6446, 0.2778, 0.697, 0.2907, 0.7475, 0.3116, 0.794, 0.3398, 0.8347, 0.3741, 0.8682, 0.4133, 0.893, 0.4558, 0.9083, 0.5, 0.9135, 0.5442, 0.9083, 0.5867, 0.893, 0.6259, 0.8682, 0.6602, 0.8347, 0.6884, 0.794, 0.7093, 0.7475, 0.7222, 0.697, 0.7266, 0.6446, 0.7266, 0.0, 0.8121, 0.0, 0.8121, 1.0, 0.1879, 1.0, 0.1879, 0.0, 0.1879, 1.0, 0.8121, 1.0, 0.8121, 0.0, 0.7266, 0.0, 0.7266, 0.6446, 0.7222, 0.697, 0.7093, 0.7475, 0.6884, 0.794, 0.6602, 0.8347, 0.6259, 0.8682, 0.5867, 0.893, 0.5442, 0.9083, 0.5, 0.9135, 0.4558, 0.9083, 0.4133, 0.893, 0.3741, 0.8682, 0.3398, 0.8347, 0.3116, 0.794, 0.2907, 0.7475, 0.2778, 0.697, 0.2734, 0.6446, 0.2734, 0.0, 0.1879, 0.0, 0.1879, 1.0, 0.1879, 1.0, 0.1879, 0.0, 0.8121, 0.0, 0.7266, 0.0, 0.7266, 0.0, 0.8121, 0.0, 0.8121, 1.0, 0.8121, 0.0, 0.8121, 0.0, 0.8121, 1.0, 0.1879, 1.0, 0.8121, 1.0, 0.8121, 1.0, 0.1879, 1.0, 0.5794, 0.4258, 0.5794, 1.371, 0.5596, 1.371, 0.5596, 0.4258, 0.5596, 0.4258, 0.5596, 1.371, 0.5397, 1.371, 0.5397, 0.4258, 0.5397, 0.4258, 0.5397, 1.371, 0.5199, 1.371, 0.5199, 0.4258, 0.5199, 0.4258, 0.5199, 1.371, 0.5, 1.371, 0.5, 0.4258, 0.5, 0.4258, 0.5, 1.371, 0.4801, 1.371, 0.4801, 0.4258, 0.4801, 0.4258, 0.4801, 1.371, 0.4603, 1.371, 0.4603, 0.4258, 0.4872, 0.2741, 0.4603, 0.4069, 0.4333, 0.2741, 0.4221, -0.04661, 0.4333, -0.3673, 0.4603, -0.5002, 0.4872, -0.3673, 0.4984, -0.04661, 0.4603, 0.4258, 0.4603, 1.371, 0.4404, 1.371, 0.4404, 0.4258, 0.4404, 0.4258, 0.4404, 1.371, 0.4206, 1.371, 0.4206, 0.4258, 0.5397, 0.4069, 0.5667, 0.2741, 0.5779, -0.04661, 0.5667, -0.3673, 0.5397, -0.5002, 0.5128, -0.3673, 0.5016, -0.04661, 0.5128, 0.2741, 0.75, 0.25, 0.75, 0.5, 0.625, 0.5, 0.625, 0.25, 0.75, 0.75, 0.6875, 1.0, 0.625, 0.75, 0.6875, 0.0, 0.75, 0.25, 0.625, 0.25, 0.75, 0.5, 0.75, 0.75, 0.625, 0.75, 0.625, 0.5, 0.625, 0.75, 0.5625, 1.0, 0.5, 0.75, 0.5625, 0.0, 0.625, 0.25, 0.5, 0.25, 0.625, 0.5, 0.625, 0.75, 0.5, 0.75, 0.5, 0.5, 0.625, 0.25, 0.625, 0.5, 0.5, 0.5, 0.5, 0.25, 0.5, 0.25, 0.5, 0.5, 0.375, 0.5, 0.375, 0.25, 0.5, 0.75, 0.4375, 1.0, 0.375, 0.75, 0.4375, 0.0, 0.5, 0.25, 0.375, 0.25, 0.5, 0.5, 0.5, 0.75, 0.375, 0.75, 0.375, 0.5, 0.375, 0.25, 0.375, 0.5, 0.25, 0.5, 0.25, 0.25, 0.375, 0.75, 0.3125, 1.0, 0.25, 0.75, 0.3125, 0.0, 0.375, 0.25, 0.25, 0.25, 0.375, 0.5, 0.375, 0.75, 0.25, 0.75, 0.25, 0.5, 0.25, 0.25, 0.25, 0.5, 0.125, 0.5, 0.125, 0.25, 0.25, 0.75, 0.1875, 1.0, 0.125, 0.75, 0.1875, 0.0, 0.25, 0.25, 0.125, 0.25, 0.25, 0.5, 0.25, 0.75, 0.125, 0.75, 0.125, 0.5, 0.125, 0.25, 0.125, 0.5, 0.0, 0.5, 0.0, 0.25, 0.125, 0.75, 0.0625, 1.0, 0.0, 0.75, 0.0625, 0.0, 0.125, 0.25, 0.0, 0.25, 0.125, 0.5, 0.125, 0.75, 0.0, 0.75, 0.0, 0.5, 1.0, 0.25, 1.0, 0.5, 0.875, 0.5, 0.875, 0.25, 1.0, 0.75, 0.9375, 1.0, 0.875, 0.75, 0.9375, 0.0, 1.0, 0.25, 0.875, 0.25, 1.0, 0.5, 1.0, 0.75, 0.875, 0.75, 0.875, 0.5, 0.875, 0.5, 0.875, 0.75, 0.75, 0.75, 0.75, 0.5, 0.875, 0.25, 0.875, 0.5, 0.75, 0.5, 0.75, 0.25, 0.875, 0.75, 0.8125, 1.0, 0.75, 0.75, 0.8125, 0.0, 0.875, 0.25, 0.75, 0.25, 0.5794, 0.4258, 0.5794, 1.371, 0.5596, 1.371, 0.5596, 0.4258, 0.5596, 0.4258, 0.5596, 1.371, 0.5397, 1.371, 0.5397, 0.4258, 0.5397, 0.4258, 0.5397, 1.371, 0.5199, 1.371, 0.5199, 0.4258, 0.5199, 0.4258, 0.5199, 1.371, 0.5, 1.371, 0.5, 0.4258, 0.5, 0.4258, 0.5, 1.371, 0.4801, 1.371, 0.4801, 0.4258, 0.4801, 0.4258, 0.4801, 1.371, 0.4603, 1.371, 0.4603, 0.4258, 0.4872, 0.2741, 0.4603, 0.4069, 0.4333, 0.2741, 0.4221, -0.04661, 0.4333, -0.3673, 0.4603, -0.5002, 0.4872, -0.3673, 0.4984, -0.04661, 0.4603, 0.4258, 0.4603, 1.371, 0.4404, 1.371, 0.4404, 0.4258, 0.4404, 0.4258, 0.4404, 1.371, 0.4206, 1.371, 0.4206, 0.4258, 0.5397, 0.4069, 0.5667, 0.2741, 0.5779, -0.04661, 0.5667, -0.3673, 0.5397, -0.5002, 0.5128, -0.3673, 0.5016, -0.04661, 0.5128, 0.2741, 0.75, 0.25, 0.75, 0.5, 0.625, 0.5, 0.625, 0.25, 0.75, 0.75, 0.6875, 1.0, 0.625, 0.75, 0.6875, 0.0, 0.75, 0.25, 0.625, 0.25, 0.75, 0.5, 0.75, 0.75, 0.625, 0.75, 0.625, 0.5, 0.625, 0.75, 0.5625, 1.0, 0.5, 0.75, 0.5625, 0.0, 0.625, 0.25, 0.5, 0.25, 0.625, 0.5, 0.625, 0.75, 0.5, 0.75, 0.5, 0.5, 0.625, 0.25, 0.625, 0.5, 0.5, 0.5, 0.5, 0.25, 0.5, 0.25, 0.5, 0.5, 0.375, 0.5, 0.375, 0.25, 0.5, 0.75, 0.4375, 1.0, 0.375, 0.75, 0.4375, 0.0, 0.5, 0.25, 0.375, 0.25, 0.5, 0.5, 0.5, 0.75, 0.375, 0.75, 0.375, 0.5, 0.375, 0.25, 0.375, 0.5, 0.25, 0.5, 0.25, 0.25, 0.375, 0.75, 0.3125, 1.0, 0.25, 0.75, 0.3125, 0.0, 0.375, 0.25, 0.25, 0.25, 0.375, 0.5, 0.375, 0.75, 0.25, 0.75, 0.25, 0.5, 0.25, 0.25, 0.25, 0.5, 0.125, 0.5, 0.125, 0.25, 0.25, 0.75, 0.1875, 1.0, 0.125, 0.75, 0.1875, 0.0, 0.25, 0.25, 0.125, 0.25, 0.25, 0.5, 0.25, 0.75, 0.125, 0.75, 0.125, 0.5, 0.125, 0.25, 0.125, 0.5, 0.0, 0.5, 0.0, 0.25, 0.125, 0.75, 0.0625, 1.0, 0.0, 0.75, 0.0625, 0.0, 0.125, 0.25, 0.0, 0.25, 0.125, 0.5, 0.125, 0.75, 0.0, 0.75, 0.0, 0.5, 1.0, 0.25, 1.0, 0.5, 0.875, 0.5, 0.875, 0.25, 1.0, 0.75, 0.9375, 1.0, 0.875, 0.75, 0.9375, 0.0, 1.0, 0.25, 0.875, 0.25, 1.0, 0.5, 1.0, 0.75, 0.875, 0.75, 0.875, 0.5, 0.875, 0.5, 0.875, 0.75, 0.75, 0.75, 0.75, 0.5, 0.875, 0.25, 0.875, 0.5, 0.75, 0.5, 0.75, 0.25, 0.875, 0.75, 0.8125, 1.0, 0.75, 0.75, 0.8125, 0.0, 0.875, 0.25, 0.75, 0.25, 0.8501, 0.4673, 0.8501, 0.5327, 0.7978, 0.5327, 0.7978, 0.4673, 0.4179, 0.4673, 0.4179, 0.5327, 0.3389, 0.5327, 0.3389, 0.4673, 0.6611, 0.4673, 0.6611, 0.5327, 0.5821, 0.5327, 0.5821, 0.4673, 0.8609, 0.4673, 0.8609, 0.5327, 0.8112, 0.5327, 0.8112, 0.4673, 0.5, 0.4673, 0.5, 0.5327, 0.4179, 0.5327, 0.4179, 0.4673, 0.5821, 0.4673, 0.5821, 0.5327, 0.5, 0.5327, 0.5, 0.4673, 0.2734, 0.0, 0.2734, 0.0, 0.1879, 0.0, 0.1879, 0.0, 0.3389, 0.4673, 0.3389, 0.5327, 0.2661, 0.5327, 0.2661, 0.4673, 0.8112, 0.4673, 0.8112, 0.5327, 0.7572, 0.5327, 0.7572, 0.4673, 0.2022, 0.4673, 0.2022, 0.5327, 0.1499, 0.5327, 0.1499, 0.4673, 0.701, 0.4673, 0.701, 0.5327, 0.01116, 0.5327, 0.01116, 0.4673, 0.701, 0.5327, 0.701, 0.4673, 0.01116, 0.4673, 0.01116, 0.5327, 0.7572, 0.4673, 0.7572, 0.5327, 0.701, 0.5327, 0.701, 0.4673, 0.2661, 0.4673, 0.2661, 0.5327, 0.2022, 0.5327, 0.2022, 0.4673, 0.7978, 0.4673, 0.7978, 0.5327, 0.7339, 0.5327, 0.7339, 0.4673, 0.701, 0.4673, 0.701, 0.5327, 0.7572, 0.5327, 0.7572, 0.4673, 0.7339, 0.4673, 0.7339, 0.5327, 0.6611, 0.5327, 0.6611, 0.4673, 0.8112, 0.4673, 0.8112, 0.5327, 0.8609, 0.5327, 0.8609, 0.4673, 0.7572, 0.4673, 0.7572, 0.5327, 0.8112, 0.5327, 0.8112, 0.4673, 0.7631, 0.4657, 0.8183, 0.4657, 0.8183, 0.5343, 0.7631, 0.5343, 0.8183, 0.4657, 0.8692, 0.4657, 0.8692, 0.5343, 0.8183, 0.5343, 0.7453, 0.4657, 0.669, 0.4657, 0.669, 0.5343, 0.7453, 0.5343, 0.7056, 0.4657, 0.7631, 0.4657, 0.7631, 0.5343, 0.7056, 0.5343, 0.8122, 0.4657, 0.7453, 0.4657, 0.7453, 0.5343, 0.8122, 0.5343, 0.2547, 0.4657, 0.1878, 0.4657, 0.1878, 0.5343, 0.2547, 0.5343, 0.7631, 0.4657, 0.7056, 0.4657, 0.7056, 0.5343, 0.7631, 0.5343, 0.7056, 0.5343, 0.0, 0.5343, 0.0, 0.4657, 0.7056, 0.4657, 0.7056, 0.4657, 0.0, 0.4657, 0.0, 0.5343, 0.7056, 0.5343, 0.1878, 0.4657, 0.1329, 0.4657, 0.1329, 0.5343, 0.1878, 0.5343, 0.8183, 0.4657, 0.7631, 0.4657, 0.7631, 0.5343, 0.8183, 0.5343, 0.331, 0.4657, 0.2547, 0.4657, 0.2547, 0.5343, 0.331, 0.5343, 0.5861, 0.4657, 0.5, 0.4657, 0.5, 0.5343, 0.5861, 0.5343, 0.5, 0.4657, 0.4139, 0.4657, 0.4139, 0.5343, 0.5, 0.5343, 0.8692, 0.4657, 0.8183, 0.4657, 0.8183, 0.5343, 0.8692, 0.5343, 0.669, 0.4657, 0.5861, 0.4657, 0.5861, 0.5343, 0.669, 0.5343, 0.4139, 0.4657, 0.331, 0.4657, 0.331, 0.5343, 0.4139, 0.5343, 0.8671, 0.4657, 0.8122, 0.4657, 0.8122, 0.5343, 0.8671, 0.5343, 0.9416, 0.7056, 0.9416, 0.0, 0.9211, 0.01116, 0.9211, 0.701, 0.8122, 0.9138, 0.8671, 0.8692, 0.8501, 0.8609, 0.7978, 0.9045, 0.7453, 0.9504, 0.669, 0.9776, 0.6611, 0.9669, 0.7339, 0.9403, 0.1329, 0.8692, 0.1878, 0.9138, 0.2022, 0.9045, 0.1499, 0.8609, 0.8122, 0.9138, 0.7453, 0.9504, 0.7339, 0.9403, 0.7978, 0.9045, 0.1878, 0.9138, 0.1329, 0.8692, 0.1499, 0.8609, 0.2022, 0.9045, 0.7453, 0.9504, 0.8122, 0.9138, 0.7978, 0.9045, 0.7339, 0.9403, 0.5, 1.0, 0.5861, 0.9943, 0.5821, 0.9833, 0.5, 0.9888, 0.09205, 0.8183, 0.1329, 0.8692, 0.1499, 0.8609, 0.111, 0.8112, 0.09205, 0.8183, 0.06692, 0.7631, 0.08701, 0.7572, 0.111, 0.8112, 0.5, 1.0, 0.4139, 0.9943, 0.4179, 0.9833, 0.5, 0.9888, 0.8671, 0.8692, 0.9079, 0.8183, 0.889, 0.8112, 0.8501, 0.8609, 0.9416, 0.7056, 0.9331, 0.7631, 0.913, 0.7572, 0.9211, 0.701, 0.5861, 0.9943, 0.5, 1.0, 0.5, 0.9888, 0.5821, 0.9833, 0.05844, 0.7056, 0.06692, 0.7631, 0.08701, 0.7572, 0.07892, 0.701, 0.9331, 0.7631, 0.9079, 0.8183, 0.889, 0.8112, 0.913, 0.7572, 0.4139, 0.9943, 0.5, 1.0, 0.5, 0.9888, 0.4179, 0.9833, 0.06692, 0.7631, 0.05844, 0.7056, 0.07892, 0.701, 0.08701, 0.7572, 0.06692, 0.7631, 0.09205, 0.8183, 0.111, 0.8112, 0.08701, 0.7572, 0.5861, 0.9943, 0.669, 0.9776, 0.6611, 0.9669, 0.5821, 0.9833, 0.9331, 0.7631, 0.9416, 0.7056, 0.9211, 0.701, 0.913, 0.7572, 0.8671, 0.8692, 0.8122, 0.9138, 0.7978, 0.9045, 0.8501, 0.8609, 0.4139, 0.9943, 0.331, 0.9776, 0.3389, 0.9669, 0.4179, 0.9833, 0.05844, 0.0, 0.05844, 0.7056, 0.07892, 0.701, 0.07892, 0.01116, 0.1329, 0.8692, 0.09205, 0.8183, 0.111, 0.8112, 0.1499, 0.8609, 0.331, 0.9776, 0.4139, 0.9943, 0.4179, 0.9833, 0.3389, 0.9669, 0.05844, 0.5343, 0.05844, 0.4657, 0.07892, 0.4673, 0.07892, 0.5327, 0.2547, 0.9504, 0.1878, 0.9138, 0.2022, 0.9045, 0.2661, 0.9403, 0.669, 0.9776, 0.5861, 0.9943, 0.5821, 0.9833, 0.6611, 0.9669, 0.9416, 0.0, 0.9416, 0.7056, 0.9211, 0.701, 0.9211, 0.01116, 0.9079, 0.8183, 0.9331, 0.7631, 0.913, 0.7572, 0.889, 0.8112, 0.669, 0.9776, 0.7453, 0.9504, 0.7339, 0.9403, 0.6611, 0.9669, 0.9416, 0.4657, 0.9416, 0.5343, 0.9211, 0.5327, 0.9211, 0.4673, 0.1878, 0.9138, 0.2547, 0.9504, 0.2661, 0.9403, 0.2022, 0.9045, 0.331, 0.9776, 0.2547, 0.9504, 0.2661, 0.9403, 0.3389, 0.9669, 0.05844, 0.7056, 0.05844, 0.0, 0.07892, 0.01116, 0.07892, 0.701, 0.9079, 0.8183, 0.8671, 0.8692, 0.8501, 0.8609, 0.889, 0.8112, 0.2547, 0.9504, 0.331, 0.9776, 0.3389, 0.9669, 0.2661, 0.9403, 1.285, 0.7155, 1.27, 0.7747, 1.227, 0.8316, 1.157, 0.884, 1.063, 0.9299, 0.9484, 0.9676, 0.8176, 0.9956, 0.6756, 1.013, 0.5279, 1.019, 0.3802, 1.013, 0.2383, 0.9956, 0.1074, 0.9676, -0.007307, 0.9299, -0.1014, 0.884, -0.1714, 0.8316, -0.2145, 0.7747, -0.229, 0.7155, -0.229, -0.01868, 1.285, -0.01868, 1.285, 0.7155, 1.285, -0.01868, -0.229, -0.01868, -0.229, 0.7155, -0.2145, 0.7747, -0.1714, 0.8316, -0.1014, 0.884, -0.007307, 0.9299, 0.1074, 0.9676, 0.2383, 0.9956, 0.3802, 1.013, 0.5279, 1.019, 0.6756, 1.013, 0.8176, 0.9956, 0.9484, 0.9676, 1.063, 0.9299, 1.157, 0.884, 1.227, 0.8316, 1.27, 0.7747, 1.094, 0.527, 1.183, 0.527, 1.183, 0.473, 1.094, 0.473, 0.8176, 0.527, 0.6756, 0.527, 0.6756, 0.473, 0.8176, 0.473, -0.007307, 0.527, -0.1014, 0.527, -0.1014, 0.473, -0.007307, 0.473, 0.3802, 0.527, 0.2383, 0.527, 0.2383, 0.473, 0.3802, 0.473, 0.9967, 0.527, 1.094, 0.527, 1.094, 0.473, 0.9967, 0.473, 0.9967, 0.527, 0.8958, 0.527, 0.8958, 0.473, 0.9967, 0.473, 0.6756, 0.527, 0.5279, 0.527, 0.5279, 0.473, 0.6756, 0.473, 0.8958, 0.527, 0.9967, 0.527, 0.9967, 0.473, 0.8958, 0.473, -0.3573, 0.527, 0.8958, 0.527, 0.8958, 0.473, -0.3573, 0.473, 0.5279, 0.527, 0.3802, 0.527, 0.3802, 0.473, 0.5279, 0.473, 1.094, 0.527, 0.9967, 0.527, 0.9967, 0.473, 1.094, 0.473, 0.8958, 0.527, -0.3573, 0.527, -0.3573, 0.473, 0.8958, 0.473, 1.157, 0.527, 1.063, 0.527, 1.063, 0.473, 1.157, 0.473, 1.063, 0.527, 0.9484, 0.527, 0.9484, 0.473, 1.063, 0.473, -0.229, 0.527, 1.285, 0.527, 1.285, 0.473, -0.229, 0.473, 1.183, 0.527, 1.094, 0.527, 1.094, 0.473, 1.183, 0.473, 0.9484, 0.527, 0.8176, 0.527, 0.8176, 0.473, 0.9484, 0.473, 0.1074, 0.527, -0.007307, 0.527, -0.007307, 0.473, 0.1074, 0.473, 0.2383, 0.527, 0.1074, 0.527, 0.1074, 0.473, 0.2383, 0.473, 0.6875, 0.7632, 0.6562, 0.7632, 0.6562, 0.75, 0.6875, 0.75, 0.7188, 0.7632, 0.6875, 0.7632, 0.6875, 0.75, 0.7188, 0.75, 0.75, 0.7632, 0.7188, 0.7632, 0.7188, 0.75, 0.75, 0.75, 0.7812, 0.7632, 0.75, 0.7632, 0.75, 0.75, 0.7812, 0.75, 0.8125, 0.7632, 0.7812, 0.7632, 0.7812, 0.75, 0.8125, 0.75, 0.8438, 0.7632, 0.8125, 0.7632, 0.8125, 0.75, 0.8438, 0.75, 0.875, 0.7632, 0.8438, 0.7632, 0.8438, 0.75, 0.875, 0.75, 0.9062, 0.7632, 0.875, 0.7632, 0.875, 0.75, 0.9062, 0.75, 0.9375, 0.7632, 0.9062, 0.7632, 0.9062, 0.75, 0.9375, 0.75, 0.9688, 0.7632, 0.9375, 0.7632, 0.9375, 0.75, 0.9688, 0.75, 1.0, 0.7632, 0.9688, 0.7632, 0.9688, 0.75, 1.0, 0.75, 0.2968, 0.4854, 0.25, 0.49, 0.2032, 0.4854, 0.1582, 0.4717, 0.1167, 0.4496, 0.08029, 0.4197, 0.05045, 0.3833, 0.02827, 0.3418, 0.01461, 0.2968, 0.01, 0.25, 0.01461, 0.2032, 0.02827, 0.1582, 0.05045, 0.1167, 0.08029, 0.08029, 0.1167, 0.05045, 0.1582, 0.02827, 0.2032, 0.01461, 0.25, 0.01, 0.2968, 0.01461, 0.3418, 0.02827, 0.3833, 0.05045, 0.4197, 0.08029, 0.4496, 0.1167, 0.4717, 0.1582, 0.4854, 0.2032, 0.49, 0.25, 0.4854, 0.2968, 0.4717, 0.3418, 0.4496, 0.3833, 0.4197, 0.4197, 0.3833, 0.4496, 0.3418, 0.4717, 0.0625, 0.7632, 0.03125, 0.7632, 0.03125, 0.75, 0.0625, 0.75, 0.09375, 0.7632, 0.0625, 0.7632, 0.0625, 0.75, 0.09375, 0.75, 0.125, 0.7632, 0.09375, 0.7632, 0.09375, 0.75, 0.125, 0.75, 0.1562, 0.7632, 0.125, 0.7632, 0.125, 0.75, 0.1562, 0.75, 0.1875, 0.7632, 0.1562, 0.7632, 0.1562, 0.75, 0.1875, 0.75, 0.2188, 0.7632, 0.1875, 0.7632, 0.1875, 0.75, 0.2188, 0.75, 0.25, 0.7632, 0.2188, 0.7632, 0.2188, 0.75, 0.25, 0.75, 0.2812, 0.7632, 0.25, 0.7632, 0.25, 0.75, 0.2812, 0.75, 0.3125, 0.7632, 0.2812, 0.7632, 0.2812, 0.75, 0.3125, 0.75, 0.3438, 0.7632, 0.3125, 0.7632, 0.3125, 0.75, 0.3438, 0.75, 0.375, 0.7632, 0.3438, 0.7632, 0.3438, 0.75, 0.375, 0.75, 0.4062, 0.7632, 0.375, 0.7632, 0.375, 0.75, 0.4062, 0.75, 0.4375, 0.75, 0.4062, 0.75, 0.4062, 0.7368, 0.4375, 0.7368, 0.4688, 0.75, 0.4375, 0.75, 0.4375, 0.7368, 0.4688, 0.7368, 0.5, 0.75, 0.4688, 0.75, 0.4688, 0.7368, 0.5, 0.7368, 0.5312, 0.75, 0.5, 0.75, 0.5, 0.7368, 0.5312, 0.7368, 0.5625, 0.75, 0.5312, 0.75, 0.5312, 0.7368, 0.5625, 0.7368, 0.5625, 0.7632, 0.5312, 0.7632, 0.5312, 0.75, 0.5625, 0.75, 0.5938, 0.75, 0.5625, 0.75, 0.5625, 0.7368, 0.5938, 0.7368, 0.5938, 0.7632, 0.5625, 0.7632, 0.5625, 0.75, 0.5938, 0.75, 0.625, 0.75, 0.5938, 0.75, 0.5938, 0.7368, 0.625, 0.7368, 0.625, 0.7632, 0.5938, 0.7632, 0.5938, 0.75, 0.625, 0.75, 0.6562, 0.75, 0.625, 0.75, 0.625, 0.7368, 0.6562, 0.7368, 0.6562, 0.7632, 0.625, 0.7632, 0.625, 0.75, 0.6562, 0.75, 0.6875, 0.75, 0.6562, 0.75, 0.6562, 0.7368, 0.6875, 0.7368, 0.7188, 0.75, 0.6875, 0.75, 0.6875, 0.7368, 0.7188, 0.7368, 0.75, 0.75, 0.7188, 0.75, 0.7188, 0.7368, 0.75, 0.7368, 0.7812, 0.75, 0.75, 0.75, 0.75, 0.7368, 0.7812, 0.7368, 0.8125, 0.75, 0.7812, 0.75, 0.7812, 0.7368, 0.8125, 0.7368, 0.8438, 0.75, 0.8125, 0.75, 0.8125, 0.7368, 0.8438, 0.7368, 0.875, 0.75, 0.8438, 0.75, 0.8438, 0.7368, 0.875, 0.7368, 0.9062, 0.75, 0.875, 0.75, 0.875, 0.7368, 0.9062, 0.7368, 0.9375, 0.75, 0.9062, 0.75, 0.9062, 0.7368, 0.9375, 0.7368, 0.9688, 0.75, 0.9375, 0.75, 0.9375, 0.7368, 0.9688, 0.7368, 1.0, 0.75, 0.9688, 0.75, 0.9688, 0.7368, 1.0, 0.7368, 0.75, 0.49, 0.7968, 0.4854, 0.8418, 0.4717, 0.8833, 0.4496, 0.9197, 0.4197, 0.9496, 0.3833, 0.9717, 0.3418, 0.9854, 0.2968, 0.99, 0.25, 0.9854, 0.2032, 0.9717, 0.1582, 0.9496, 0.1167, 0.9197, 0.08029, 0.8833, 0.05045, 0.8418, 0.02827, 0.7968, 0.01461, 0.75, 0.01, 0.7032, 0.01461, 0.6582, 0.02827, 0.6167, 0.05045, 0.5803, 0.08029, 0.5504, 0.1167, 0.5283, 0.1582, 0.5146, 0.2032, 0.51, 0.25, 0.5146, 0.2968, 0.5283, 0.3418, 0.5504, 0.3833, 0.5803, 0.4197, 0.6167, 0.4496, 0.6582, 0.4717, 0.7032, 0.4854, 0.0625, 0.75, 0.03125, 0.75, 0.03125, 0.7368, 0.0625, 0.7368, 0.09375, 0.75, 0.0625, 0.75, 0.0625, 0.7368, 0.09375, 0.7368, 0.125, 0.75, 0.09375, 0.75, 0.09375, 0.7368, 0.125, 0.7368, 0.1562, 0.75, 0.125, 0.75, 0.125, 0.7368, 0.1562, 0.7368, 0.1875, 0.75, 0.1562, 0.75, 0.1562, 0.7368, 0.1875, 0.7368, 0.2188, 0.75, 0.1875, 0.75, 0.1875, 0.7368, 0.2188, 0.7368, 0.25, 0.75, 0.2188, 0.75, 0.2188, 0.7368, 0.25, 0.7368, 0.2812, 0.75, 0.25, 0.75, 0.25, 0.7368, 0.2812, 0.7368, 0.3125, 0.75, 0.2812, 0.75, 0.2812, 0.7368, 0.3125, 0.7368, 0.3438, 0.75, 0.3125, 0.75, 0.3125, 0.7368, 0.3438, 0.7368, 0.375, 0.75, 0.3438, 0.75, 0.3438, 0.7368, 0.375, 0.7368, 0.4062, 0.75, 0.375, 0.75, 0.375, 0.7368, 0.4062, 0.7368, 0.2968, 0.4854, 0.25, 0.49, 0.2032, 0.4854, 0.1582, 0.4717, 0.1167, 0.4496, 0.08029, 0.4197, 0.05045, 0.3833, 0.02827, 0.3418, 0.01461, 0.2968, 0.01, 0.25, 0.01461, 0.2032, 0.02827, 0.1582, 0.05045, 0.1167, 0.08029, 0.08029, 0.1167, 0.05045, 0.1582, 0.02827, 0.2032, 0.01461, 0.25, 0.01, 0.2968, 0.01461, 0.3418, 0.02827, 0.3833, 0.05045, 0.4197, 0.08029, 0.4496, 0.1167, 0.4717, 0.1582, 0.4854, 0.2032, 0.49, 0.25, 0.4854, 0.2968, 0.4717, 0.3418, 0.4496, 0.3833, 0.4197, 0.4197, 0.3833, 0.4496, 0.3418, 0.4717, 0.4375, 0.7632, 0.4062, 0.7632, 0.4062, 0.75, 0.4375, 0.75, 0.4688, 0.7632, 0.4375, 0.7632, 0.4375, 0.75, 0.4688, 0.75, 0.5, 0.7632, 0.4688, 0.7632, 0.4688, 0.75, 0.5, 0.75, 0.5312, 0.7632, 0.5, 0.7632, 0.5, 0.75, 0.5312, 0.75, 0.75, 0.49, 0.7968, 0.4854, 0.8418, 0.4717, 0.8833, 0.4496, 0.9197, 0.4197, 0.9496, 0.3833, 0.9717, 0.3418, 0.9854, 0.2968, 0.99, 0.25, 0.9854, 0.2032, 0.9717, 0.1582, 0.9496, 0.1167, 0.9197, 0.08029, 0.8833, 0.05045, 0.8418, 0.02827, 0.7968, 0.01461, 0.75, 0.01, 0.7032, 0.01461, 0.6582, 0.02827, 0.6167, 0.05045, 0.5803, 0.08029, 0.5504, 0.1167, 0.5283, 0.1582, 0.5146, 0.2032, 0.51, 0.25, 0.5146, 0.2968, 0.5283, 0.3418, 0.5504, 0.3833, 0.5803, 0.4197, 0.6167, 0.4496, 0.6582, 0.4717, 0.7032, 0.4854, 1.0, 0.7632, 0.9688, 0.7632, 0.9688, 0.75, 1.0, 0.75, 1.0, 0.75, 0.9688, 0.75, 0.9688, 0.7368, 1.0, 0.7368, 0.9688, 0.7632, 0.9375, 0.7632, 0.9375, 0.75, 0.9688, 0.75, 0.9688, 0.75, 0.9375, 0.75, 0.9375, 0.7368, 0.9688, 0.7368, 0.9375, 0.7632, 0.9062, 0.7632, 0.9062, 0.75, 0.9375, 0.75, 0.9375, 0.75, 0.9062, 0.75, 0.9062, 0.7368, 0.9375, 0.7368, 0.9062, 0.7632, 0.875, 0.7632, 0.875, 0.75, 0.9062, 0.75, 0.9062, 0.75, 0.875, 0.75, 0.875, 0.7368, 0.9062, 0.7368, 0.875, 0.7632, 0.8438, 0.7632, 0.8438, 0.75, 0.875, 0.75, 0.875, 0.75, 0.8438, 0.75, 0.8438, 0.7368, 0.875, 0.7368, 0.8438, 0.7632, 0.8125, 0.7632, 0.8125, 0.75, 0.8438, 0.75, 0.8438, 0.75, 0.8125, 0.75, 0.8125, 0.7368, 0.8438, 0.7368, 0.8125, 0.7632, 0.7812, 0.7632, 0.7812, 0.75, 0.8125, 0.75, 0.8125, 0.75, 0.7812, 0.75, 0.7812, 0.7368, 0.8125, 0.7368, 0.7812, 0.7632, 0.75, 0.7632, 0.75, 0.75, 0.7812, 0.75, 0.7812, 0.75, 0.75, 0.75, 0.75, 0.7368, 0.7812, 0.7368, 0.75, 0.7632, 0.7188, 0.7632, 0.7188, 0.75, 0.75, 0.75, 0.75, 0.75, 0.7188, 0.75, 0.7188, 0.7368, 0.75, 0.7368, 0.7188, 0.7632, 0.6875, 0.7632, 0.6875, 0.75, 0.7188, 0.75, 0.7188, 0.75, 0.6875, 0.75, 0.6875, 0.7368, 0.7188, 0.7368, 0.6875, 0.7632, 0.6562, 0.7632, 0.6562, 0.75, 0.6875, 0.75, 0.6875, 0.75, 0.6562, 0.75, 0.6562, 0.7368, 0.6875, 0.7368, 0.6562, 0.7632, 0.625, 0.7632, 0.625, 0.75, 0.6562, 0.75, 0.6562, 0.75, 0.625, 0.75, 0.625, 0.7368, 0.6562, 0.7368, 0.625, 0.7632, 0.5938, 0.7632, 0.5938, 0.75, 0.625, 0.75, 0.625, 0.75, 0.5938, 0.75, 0.5938, 0.7368, 0.625, 0.7368, 0.5938, 0.7632, 0.5625, 0.7632, 0.5625, 0.75, 0.5938, 0.75, 0.5938, 0.75, 0.5625, 0.75, 0.5625, 0.7368, 0.5938, 0.7368, 0.5625, 0.7632, 0.5312, 0.7632, 0.5312, 0.75, 0.5625, 0.75, 0.5625, 0.75, 0.5312, 0.75, 0.5312, 0.7368, 0.5625, 0.7368, 0.5312, 0.7632, 0.5, 0.7632, 0.5, 0.75, 0.5312, 0.75, 0.5312, 0.75, 0.5, 0.75, 0.5, 0.7368, 0.5312, 0.7368, 0.5, 0.7632, 0.4688, 0.7632, 0.4688, 0.75, 0.5, 0.75, 0.5, 0.75, 0.4688, 0.75, 0.4688, 0.7368, 0.5, 0.7368, 0.4688, 0.7632, 0.4375, 0.7632, 0.4375, 0.75, 0.4688, 0.75, 0.4688, 0.75, 0.4375, 0.75, 0.4375, 0.7368, 0.4688, 0.7368, 0.4375, 0.7632, 0.4062, 0.7632, 0.4062, 0.75, 0.4375, 0.75, 0.4375, 0.75, 0.4062, 0.75, 0.4062, 0.7368, 0.4375, 0.7368, 0.4062, 0.7632, 0.375, 0.7632, 0.375, 0.75, 0.4062, 0.75, 0.4062, 0.75, 0.375, 0.75, 0.375, 0.7368, 0.4062, 0.7368, 0.375, 0.7632, 0.3438, 0.7632, 0.3438, 0.75, 0.375, 0.75, 0.375, 0.75, 0.3438, 0.75, 0.3438, 0.7368, 0.375, 0.7368, 0.3438, 0.7632, 0.3125, 0.7632, 0.3125, 0.75, 0.3438, 0.75, 0.3438, 0.75, 0.3125, 0.75, 0.3125, 0.7368, 0.3438, 0.7368, 0.3125, 0.7632, 0.2812, 0.7632, 0.2812, 0.75, 0.3125, 0.75, 0.3125, 0.75, 0.2812, 0.75, 0.2812, 0.7368, 0.3125, 0.7368, 0.2812, 0.7632, 0.25, 0.7632, 0.25, 0.75, 0.2812, 0.75, 0.2812, 0.75, 0.25, 0.75, 0.25, 0.7368, 0.2812, 0.7368, 0.25, 0.7632, 0.2188, 0.7632, 0.2188, 0.75, 0.25, 0.75, 0.25, 0.75, 0.2188, 0.75, 0.2188, 0.7368, 0.25, 0.7368, 0.2188, 0.7632, 0.1875, 0.7632, 0.1875, 0.75, 0.2188, 0.75, 0.2188, 0.75, 0.1875, 0.75, 0.1875, 0.7368, 0.2188, 0.7368, 0.1875, 0.7632, 0.1562, 0.7632, 0.1562, 0.75, 0.1875, 0.75, 0.1875, 0.75, 0.1562, 0.75, 0.1562, 0.7368, 0.1875, 0.7368, 0.1562, 0.7632, 0.125, 0.7632, 0.125, 0.75, 0.1562, 0.75, 0.1562, 0.75, 0.125, 0.75, 0.125, 0.7368, 0.1562, 0.7368, 0.125, 0.7632, 0.09375, 0.7632, 0.09375, 0.75, 0.125, 0.75, 0.125, 0.75, 0.09375, 0.75, 0.09375, 0.7368, 0.125, 0.7368, 0.09375, 0.7632, 0.0625, 0.7632, 0.0625, 0.75, 0.09375, 0.75, 0.09375, 0.75, 0.0625, 0.75, 0.0625, 0.7368, 0.09375, 0.7368, 0.0625, 0.7632, 0.03125, 0.7632, 0.03125, 0.75, 0.0625, 0.75, 0.0625, 0.75, 0.03125, 0.75, 0.03125, 0.7368, 0.0625, 0.7368, 0.03125, 0.7632, 0.0, 0.7632, 0.0, 0.75, 0.03125, 0.75, 0.03125, 0.75, 0.0, 0.75, 0.0, 0.7368, 0.03125, 0.7368, 1.0, 0.5, 1.0, 0.7368, 0.9688, 0.7368, 0.9688, 0.5, 0.9688, 0.7632, 0.9688, 1.0, 0.9375, 1.0, 0.9375, 0.7632, 1.0, 0.7632, 1.0, 1.0, 0.9688, 1.0, 0.9688, 0.7632, 0.9688, 0.5, 0.9688, 0.7368, 0.9375, 0.7368, 0.9375, 0.5, 0.03125, 0.7632, 0.03125, 1.0, 0.0, 1.0, 0.0, 0.7632, 0.03125, 0.5, 0.03125, 0.7368, 0.0, 0.7368, 0.0, 0.5, 0.9375, 0.5, 0.9375, 0.7368, 0.9062, 0.7368, 0.9062, 0.5, 0.9375, 0.7632, 0.9375, 1.0, 0.9062, 1.0, 0.9062, 0.7632, 0.9062, 0.5, 0.9062, 0.7368, 0.875, 0.7368, 0.875, 0.5, 0.9062, 0.7632, 0.9062, 1.0, 0.875, 1.0, 0.875, 0.7632, 0.875, 0.5, 0.875, 0.7368, 0.8438, 0.7368, 0.8438, 0.5, 0.875, 0.7632, 0.875, 1.0, 0.8438, 1.0, 0.8438, 0.7632, 0.8438, 0.5, 0.8438, 0.7368, 0.8125, 0.7368, 0.8125, 0.5, 0.8438, 0.7632, 0.8438, 1.0, 0.8125, 1.0, 0.8125, 0.7632, 0.8125, 0.5, 0.8125, 0.7368, 0.7812, 0.7368, 0.7812, 0.5, 0.8125, 0.7632, 0.8125, 1.0, 0.7812, 1.0, 0.7812, 0.7632, 0.7812, 0.5, 0.7812, 0.7368, 0.75, 0.7368, 0.75, 0.5, 0.7812, 0.7632, 0.7812, 1.0, 0.75, 1.0, 0.75, 0.7632, 0.75, 0.5, 0.75, 0.7368, 0.7188, 0.7368, 0.7188, 0.5, 0.75, 0.7632, 0.75, 1.0, 0.7188, 1.0, 0.7188, 0.7632, 0.7188, 0.5, 0.7188, 0.7368, 0.6875, 0.7368, 0.6875, 0.5, 0.7188, 0.7632, 0.7188, 1.0, 0.6875, 1.0, 0.6875, 0.7632, 0.6875, 0.5, 0.6875, 0.7368, 0.6562, 0.7368, 0.6562, 0.5, 0.6875, 0.7632, 0.6875, 1.0, 0.6562, 1.0, 0.6562, 0.7632, 0.6562, 0.5, 0.6562, 0.7368, 0.625, 0.7368, 0.625, 0.5, 0.6562, 0.7632, 0.6562, 1.0, 0.625, 1.0, 0.625, 0.7632, 0.625, 0.5, 0.625, 0.7368, 0.5938, 0.7368, 0.5938, 0.5, 0.625, 0.7632, 0.625, 1.0, 0.5938, 1.0, 0.5938, 0.7632, 0.5938, 0.5, 0.5938, 0.7368, 0.5625, 0.7368, 0.5625, 0.5, 0.5938, 0.7632, 0.5938, 1.0, 0.5625, 1.0, 0.5625, 0.7632, 0.5625, 0.5, 0.5625, 0.7368, 0.5312, 0.7368, 0.5312, 0.5, 0.5625, 0.7632, 0.5625, 1.0, 0.5312, 1.0, 0.5312, 0.7632, 0.5312, 0.5, 0.5312, 0.7368, 0.5, 0.7368, 0.5, 0.5, 0.5312, 0.7632, 0.5312, 1.0, 0.5, 1.0, 0.5, 0.7632, 0.5, 0.7632, 0.5, 1.0, 0.4688, 1.0, 0.4688, 0.7632, 0.5, 0.5, 0.5, 0.7368, 0.4688, 0.7368, 0.4688, 0.5, 0.4688, 0.7632, 0.4688, 1.0, 0.4375, 1.0, 0.4375, 0.7632, 0.4688, 0.5, 0.4688, 0.7368, 0.4375, 0.7368, 0.4375, 0.5, 0.4375, 0.7632, 0.4375, 1.0, 0.4062, 1.0, 0.4062, 0.7632, 0.4375, 0.5, 0.4375, 0.7368, 0.4062, 0.7368, 0.4062, 0.5, 0.4062, 0.7632, 0.4062, 1.0, 0.375, 1.0, 0.375, 0.7632, 0.4062, 0.5, 0.4062, 0.7368, 0.375, 0.7368, 0.375, 0.5, 0.375, 0.7632, 0.375, 1.0, 0.3438, 1.0, 0.3438, 0.7632, 0.375, 0.5, 0.375, 0.7368, 0.3438, 0.7368, 0.3438, 0.5, 0.3438, 0.7632, 0.3438, 1.0, 0.3125, 1.0, 0.3125, 0.7632, 0.3438, 0.5, 0.3438, 0.7368, 0.3125, 0.7368, 0.3125, 0.5, 0.3125, 0.7632, 0.3125, 1.0, 0.2812, 1.0, 0.2812, 0.7632, 0.3125, 0.5, 0.3125, 0.7368, 0.2812, 0.7368, 0.2812, 0.5, 0.2812, 0.7632, 0.2812, 1.0, 0.25, 1.0, 0.25, 0.7632, 0.2812, 0.5, 0.2812, 0.7368, 0.25, 0.7368, 0.25, 0.5, 0.25, 0.7632, 0.25, 1.0, 0.2188, 1.0, 0.2188, 0.7632, 0.25, 0.5, 0.25, 0.7368, 0.2188, 0.7368, 0.2188, 0.5, 0.2188, 0.7632, 0.2188, 1.0, 0.1875, 1.0, 0.1875, 0.7632, 0.2188, 0.5, 0.2188, 0.7368, 0.1875, 0.7368, 0.1875, 0.5, 0.1875, 0.7632, 0.1875, 1.0, 0.1562, 1.0, 0.1562, 0.7632, 0.1875, 0.5, 0.1875, 0.7368, 0.1562, 0.7368, 0.1562, 0.5, 0.1562, 0.7632, 0.1562, 1.0, 0.125, 1.0, 0.125, 0.7632, 0.1562, 0.5, 0.1562, 0.7368, 0.125, 0.7368, 0.125, 0.5, 0.125, 0.7632, 0.125, 1.0, 0.09375, 1.0, 0.09375, 0.7632, 0.125, 0.5, 0.125, 0.7368, 0.09375, 0.7368, 0.09375, 0.5, 0.09375, 0.7632, 0.09375, 1.0, 0.0625, 1.0, 0.0625, 0.7632, 0.09375, 0.5, 0.09375, 0.7368, 0.0625, 0.7368, 0.0625, 0.5, 0.0625, 0.7632, 0.0625, 1.0, 0.03125, 1.0, 0.03125, 0.7632, 0.0625, 0.5, 0.0625, 0.7368, 0.03125, 0.7368, 0.03125, 0.5, 0.03125, 0.7632, 0.0, 0.7632, 0.0, 0.75, 0.03125, 0.75, 0.03125, 0.75, 0.0, 0.75, 0.0, 0.7368, 0.03125, 0.7368, 1.0, 0.5, 1.0, 0.7368, 0.9688, 0.7368, 0.9688, 0.5, 0.9688, 0.7632, 0.9688, 1.0, 0.9375, 1.0, 0.9375, 0.7632, 1.0, 0.7632, 1.0, 1.0, 0.9688, 1.0, 0.9688, 0.7632, 0.9688, 0.5, 0.9688, 0.7368, 0.9375, 0.7368, 0.9375, 0.5, 0.03125, 0.7632, 0.03125, 1.0, 0.0, 1.0, 0.0, 0.7632, 0.03125, 0.5, 0.03125, 0.7368, 0.0, 0.7368, 0.0, 0.5, 0.9375, 0.5, 0.9375, 0.7368, 0.9062, 0.7368, 0.9062, 0.5, 0.9375, 0.7632, 0.9375, 1.0, 0.9062, 1.0, 0.9062, 0.7632, 0.9062, 0.5, 0.9062, 0.7368, 0.875, 0.7368, 0.875, 0.5, 0.9062, 0.7632, 0.9062, 1.0, 0.875, 1.0, 0.875, 0.7632, 0.875, 0.5, 0.875, 0.7368, 0.8438, 0.7368, 0.8438, 0.5, 0.875, 0.7632, 0.875, 1.0, 0.8438, 1.0, 0.8438, 0.7632, 0.8438, 0.5, 0.8438, 0.7368, 0.8125, 0.7368, 0.8125, 0.5, 0.8438, 0.7632, 0.8438, 1.0, 0.8125, 1.0, 0.8125, 0.7632, 0.8125, 0.5, 0.8125, 0.7368, 0.7812, 0.7368, 0.7812, 0.5, 0.8125, 0.7632, 0.8125, 1.0, 0.7812, 1.0, 0.7812, 0.7632, 0.7812, 0.5, 0.7812, 0.7368, 0.75, 0.7368, 0.75, 0.5, 0.7812, 0.7632, 0.7812, 1.0, 0.75, 1.0, 0.75, 0.7632, 0.75, 0.5, 0.75, 0.7368, 0.7188, 0.7368, 0.7188, 0.5, 0.75, 0.7632, 0.75, 1.0, 0.7188, 1.0, 0.7188, 0.7632, 0.7188, 0.5, 0.7188, 0.7368, 0.6875, 0.7368, 0.6875, 0.5, 0.7188, 0.7632, 0.7188, 1.0, 0.6875, 1.0, 0.6875, 0.7632, 0.6875, 0.5, 0.6875, 0.7368, 0.6562, 0.7368, 0.6562, 0.5, 0.6875, 0.7632, 0.6875, 1.0, 0.6562, 1.0, 0.6562, 0.7632, 0.6562, 0.5, 0.6562, 0.7368, 0.625, 0.7368, 0.625, 0.5, 0.6562, 0.7632, 0.6562, 1.0, 0.625, 1.0, 0.625, 0.7632, 0.625, 0.5, 0.625, 0.7368, 0.5938, 0.7368, 0.5938, 0.5, 0.625, 0.7632, 0.625, 1.0, 0.5938, 1.0, 0.5938, 0.7632, 0.5938, 0.5, 0.5938, 0.7368, 0.5625, 0.7368, 0.5625, 0.5, 0.5938, 0.7632, 0.5938, 1.0, 0.5625, 1.0, 0.5625, 0.7632, 0.5625, 0.5, 0.5625, 0.7368, 0.5312, 0.7368, 0.5312, 0.5, 0.5625, 0.7632, 0.5625, 1.0, 0.5312, 1.0, 0.5312, 0.7632, 0.5312, 0.5, 0.5312, 0.7368, 0.5, 0.7368, 0.5, 0.5, 0.5312, 0.7632, 0.5312, 1.0, 0.5, 1.0, 0.5, 0.7632, 0.5, 0.7632, 0.5, 1.0, 0.4688, 1.0, 0.4688, 0.7632, 0.5, 0.5, 0.5, 0.7368, 0.4688, 0.7368, 0.4688, 0.5, 0.4688, 0.7632, 0.4688, 1.0, 0.4375, 1.0, 0.4375, 0.7632, 0.4688, 0.5, 0.4688, 0.7368, 0.4375, 0.7368, 0.4375, 0.5, 0.4375, 0.7632, 0.4375, 1.0, 0.4062, 1.0, 0.4062, 0.7632, 0.4375, 0.5, 0.4375, 0.7368, 0.4062, 0.7368, 0.4062, 0.5, 0.4062, 0.7632, 0.4062, 1.0, 0.375, 1.0, 0.375, 0.7632, 0.4062, 0.5, 0.4062, 0.7368, 0.375, 0.7368, 0.375, 0.5, 0.375, 0.7632, 0.375, 1.0, 0.3438, 1.0, 0.3438, 0.7632, 0.375, 0.5, 0.375, 0.7368, 0.3438, 0.7368, 0.3438, 0.5, 0.3438, 0.7632, 0.3438, 1.0, 0.3125, 1.0, 0.3125, 0.7632, 0.3438, 0.5, 0.3438, 0.7368, 0.3125, 0.7368, 0.3125, 0.5, 0.3125, 0.7632, 0.3125, 1.0, 0.2812, 1.0, 0.2812, 0.7632, 0.3125, 0.5, 0.3125, 0.7368, 0.2812, 0.7368, 0.2812, 0.5, 0.2812, 0.7632, 0.2812, 1.0, 0.25, 1.0, 0.25, 0.7632, 0.2812, 0.5, 0.2812, 0.7368, 0.25, 0.7368, 0.25, 0.5, 0.25, 0.7632, 0.25, 1.0, 0.2188, 1.0, 0.2188, 0.7632, 0.25, 0.5, 0.25, 0.7368, 0.2188, 0.7368, 0.2188, 0.5, 0.2188, 0.7632, 0.2188, 1.0, 0.1875, 1.0, 0.1875, 0.7632, 0.2188, 0.5, 0.2188, 0.7368, 0.1875, 0.7368, 0.1875, 0.5, 0.1875, 0.7632, 0.1875, 1.0, 0.1562, 1.0, 0.1562, 0.7632, 0.1875, 0.5, 0.1875, 0.7368, 0.1562, 0.7368, 0.1562, 0.5, 0.1562, 0.7632, 0.1562, 1.0, 0.125, 1.0, 0.125, 0.7632, 0.1562, 0.5, 0.1562, 0.7368, 0.125, 0.7368, 0.125, 0.5, 0.125, 0.7632, 0.125, 1.0, 0.09375, 1.0, 0.09375, 0.7632, 0.125, 0.5, 0.125, 0.7368, 0.09375, 0.7368, 0.09375, 0.5, 0.09375, 0.7632, 0.09375, 1.0, 0.0625, 1.0, 0.0625, 0.7632, 0.09375, 0.5, 0.09375, 0.7368, 0.0625, 0.7368, 0.0625, 0.5, 0.0625, 0.7632, 0.0625, 1.0, 0.03125, 1.0, 0.03125, 0.7632, 0.0625, 0.5, 0.0625, 0.7368, 0.03125, 0.7368, 0.03125, 0.5])
me_plane.materials.append(mat_roof)
me_plane.materials.append(mat_garage)
me_plane.materials.append(mat_wood)
me_plane.materials.append(mat_metal)
me_plane.update()
me_cubeman = bpy.data.meshes.new('CubeMan')
me_cubeman.from_pydata([(-0.1545, -0.1545, 1.491), (-0.1545, -0.1545, 1.8), (-0.1545, 0.1545, 1.491), (-0.1545, 0.1545, 1.8), (0.1545, -0.1545, 1.491), (0.1545, -0.1545, 1.8), (0.1545, 0.1545, 1.491), (0.1545, 0.1545, 1.8), (-0.1425, -0.1698, 0.9827), (-0.2227, -0.1698, 1.428), (-0.1425, 0.09945, 0.9827), (-0.2227, 0.1399, 1.428), (0.1425, -0.1698, 0.9827), (0.2227, -0.1698, 1.428), (0.1425, 0.09945, 0.9827), (0.2227, 0.1399, 1.428), (-0.06622, -0.1533, 0.6623), (-0.1377, -0.1533, 0.9376), (-0.06622, 0.1221, 0.6623), (-0.1377, 0.1221, 0.9376), (0.06622, -0.1533, 0.6623), (0.1377, -0.1533, 0.9376), (0.06622, 0.1221, 0.6623), (0.1377, 0.1221, 0.9376), (0.1999, 0.05184, 0.7449), (0.1999, 0.05184, 0.007476), (0.1999, -0.05184, 0.7449), (0.1999, -0.05184, 0.007476), (0.09621, 0.05184, 0.7449), (0.09621, 0.05184, 0.007476), (0.09621, -0.05184, 0.7449), (0.09621, -0.05184, 0.007476), (-0.1999, 0.05184, 0.7449), (-0.1999, 0.05184, 0.007476), (-0.1999, -0.05184, 0.7449), (-0.1999, -0.05184, 0.007476), (-0.09621, 0.05184, 0.7449), (-0.09621, 0.05184, 0.007476), (-0.09621, -0.05184, 0.7449), (-0.09621, -0.05184, 0.007476), (0.2617, 0.05184, 1.431), (0.8911, 0.05184, 1.047), (0.2617, -0.05184, 1.431), (0.8911, -0.05184, 1.047), (0.2077, 0.05184, 1.343), (0.837, 0.05184, 0.9586), (0.2077, -0.05184, 1.343), (0.837, -0.05184, 0.9586), (-0.2617, 0.05184, 1.431), (-0.8911, 0.05184, 1.047), (-0.2617, -0.05184, 1.431), (-0.8911, -0.05184, 1.047), (-0.2077, 0.05184, 1.343), (-0.837, 0.05184, 0.9586), (-0.2077, -0.05184, 1.343), (-0.837, -0.05184, 0.9586)], [], [(0, 1, 3, 2), (2, 3, 7, 6), (6, 7, 5, 4), (4, 5, 1, 0), (2, 6, 4, 0), (7, 3, 1, 5), (8, 9, 11, 10), (10, 11, 15, 14), (14, 15, 13, 12), (12, 13, 9, 8), (10, 14, 12, 8), (15, 11, 9, 13), (16, 17, 19, 18), (18, 19, 23, 22), (22, 23, 21, 20), (20, 21, 17, 16), (18, 22, 20, 16), (23, 19, 17, 21), (24, 26, 27, 25), (26, 30, 31, 27), (30, 28, 29, 31), (28, 24, 25, 29), (26, 24, 28, 30), (31, 29, 25, 27), (32, 33, 35, 34), (34, 35, 39, 38), (38, 39, 37, 36), (36, 37, 33, 32), (34, 38, 36, 32), (39, 35, 33, 37), (40, 42, 43, 41), (42, 46, 47, 43), (46, 44, 45, 47), (44, 40, 41, 45), (42, 40, 44, 46), (47, 45, 41, 43), (48, 49, 51, 50), (50, 51, 55, 54), (54, 55, 53, 52), (52, 53, 49, 48), (50, 54, 52, 48), (55, 51, 49, 53)])
_uv = me_cubeman.uv_layers.new(name='UVMap')
_uv.uv.foreach_set('vector', [0.375, 0.0, 0.625, 0.0, 0.625, 0.25, 0.375, 0.25, 0.375, 0.25, 0.625, 0.25, 0.625, 0.5, 0.375, 0.5, 0.375, 0.5, 0.625, 0.5, 0.625, 0.75, 0.375, 0.75, 0.375, 0.75, 0.625, 0.75, 0.625, 1.0, 0.375, 1.0, 0.125, 0.5, 0.375, 0.5, 0.375, 0.75, 0.125, 0.75, 0.625, 0.5, 0.875, 0.5, 0.875, 0.75, 0.625, 0.75, 0.375, 0.0, 0.625, 0.0, 0.625, 0.25, 0.375, 0.25, 0.375, 0.25, 0.625, 0.25, 0.625, 0.5, 0.375, 0.5, 0.375, 0.5, 0.625, 0.5, 0.625, 0.75, 0.375, 0.75, 0.375, 0.75, 0.625, 0.75, 0.625, 1.0, 0.375, 1.0, 0.125, 0.5, 0.375, 0.5, 0.375, 0.75, 0.125, 0.75, 0.625, 0.5, 0.875, 0.5, 0.875, 0.75, 0.625, 0.75, 0.375, 0.0, 0.625, 0.0, 0.625, 0.25, 0.375, 0.25, 0.375, 0.25, 0.625, 0.25, 0.625, 0.5, 0.375, 0.5, 0.375, 0.5, 0.625, 0.5, 0.625, 0.75, 0.375, 0.75, 0.375, 0.75, 0.625, 0.75, 0.625, 1.0, 0.375, 1.0, 0.125, 0.5, 0.375, 0.5, 0.375, 0.75, 0.125, 0.75, 0.625, 0.5, 0.875, 0.5, 0.875, 0.75, 0.625, 0.75, 0.375, 0.0, 0.375, 0.25, 0.625, 0.25, 0.625, 0.0, 0.375, 0.25, 0.375, 0.5, 0.625, 0.5, 0.625, 0.25, 0.375, 0.5, 0.375, 0.75, 0.625, 0.75, 0.625, 0.5, 0.375, 0.75, 0.375, 1.0, 0.625, 1.0, 0.625, 0.75, 0.125, 0.5, 0.125, 0.75, 0.375, 0.75, 0.375, 0.5, 0.625, 0.5, 0.625, 0.75, 0.875, 0.75, 0.875, 0.5, 0.375, 0.0, 0.625, 0.0, 0.625, 0.25, 0.375, 0.25, 0.375, 0.25, 0.625, 0.25, 0.625, 0.5, 0.375, 0.5, 0.375, 0.5, 0.625, 0.5, 0.625, 0.75, 0.375, 0.75, 0.375, 0.75, 0.625, 0.75, 0.625, 1.0, 0.375, 1.0, 0.125, 0.5, 0.375, 0.5, 0.375, 0.75, 0.125, 0.75, 0.625, 0.5, 0.875, 0.5, 0.875, 0.75, 0.625, 0.75, 0.375, 0.0, 0.375, 0.25, 0.625, 0.25, 0.625, 0.0, 0.375, 0.25, 0.375, 0.5, 0.625, 0.5, 0.625, 0.25, 0.375, 0.5, 0.375, 0.75, 0.625, 0.75, 0.625, 0.5, 0.375, 0.75, 0.375, 1.0, 0.625, 1.0, 0.625, 0.75, 0.125, 0.5, 0.125, 0.75, 0.375, 0.75, 0.375, 0.5, 0.625, 0.5, 0.625, 0.75, 0.875, 0.75, 0.875, 0.5, 0.375, 0.0, 0.625, 0.0, 0.625, 0.25, 0.375, 0.25, 0.375, 0.25, 0.625, 0.25, 0.625, 0.5, 0.375, 0.5, 0.375, 0.5, 0.625, 0.5, 0.625, 0.75, 0.375, 0.75, 0.375, 0.75, 0.625, 0.75, 0.625, 1.0, 0.375, 1.0, 0.125, 0.5, 0.375, 0.5, 0.375, 0.75, 0.125, 0.75, 0.625, 0.5, 0.875, 0.5, 0.875, 0.75, 0.625, 0.75])
me_cubeman.materials.append(mat_cubeman)
me_cubeman.use_mirror_x = True
me_cubeman.update()
me_cylinder = bpy.data.meshes.new('Cylinder')
me_cylinder.from_pydata([(1.0, 0.726, 2.616), (1.0, -0.726, 2.616), (1.142, 0.726, 2.602), (1.142, -0.726, 2.602), (1.278, 0.726, 2.561), (1.278, -0.726, 2.561), (1.403, 0.726, 2.494), (1.403, -0.726, 2.494), (1.513, 0.726, 2.404), (1.513, -0.726, 2.404), (1.604, 0.726, 2.294), (1.604, -0.726, 2.294), (1.671, 0.726, 2.168), (1.671, -0.726, 2.168), (1.712, 0.726, 2.032), (1.712, -0.726, 2.032), (1.726, 0.726, 1.89), (1.726, -0.726, 1.89), (1.712, 0.726, 1.749), (1.712, -0.726, 1.749), (1.671, 0.726, 1.613), (1.671, -0.726, 1.613), (1.604, 0.726, 1.487), (1.604, -0.726, 1.487), (1.513, 0.726, 1.377), (1.513, -0.726, 1.377), (1.403, 0.726, 1.287), (1.403, -0.726, 1.287), (1.278, 0.726, 1.22), (1.278, -0.726, 1.22), (1.142, 0.726, 1.178), (1.142, -0.726, 1.178), (1.0, 0.726, 1.164), (1.0, -0.726, 1.164), (0.8584, 0.726, 1.178), (0.8584, -0.726, 1.178), (0.7222, 0.726, 1.22), (0.7222, -0.726, 1.22), (0.5966, 0.726, 1.287), (0.5966, -0.726, 1.287), (0.4866, 0.726, 1.377), (0.4866, -0.726, 1.377), (0.3963, 0.726, 1.487), (0.3963, -0.726, 1.487), (0.3292, 0.726, 1.613), (0.3292, -0.726, 1.613), (0.2879, 0.726, 1.749), (0.2879, -0.726, 1.749), (0.274, 0.726, 1.89), (0.274, -0.726, 1.89), (0.2879, 0.726, 2.032), (0.2879, -0.726, 2.032), (0.3292, 0.726, 2.168), (0.3292, -0.726, 2.168), (0.3963, 0.726, 2.294), (0.3963, -0.726, 2.294), (0.4866, 0.726, 2.404), (0.4866, -0.726, 2.404), (0.5966, 0.726, 2.494), (0.5966, -0.726, 2.494), (0.7222, 0.726, 2.561), (0.7222, -0.726, 2.561), (0.8584, 0.726, 2.602), (0.8584, -0.726, 2.602), (1.726, -0.726, -0.2025), (1.726, 0.726, -0.2025), (1.712, 0.726, -0.3442), (1.712, -0.726, -0.3442), (1.671, 0.726, -0.4804), (1.671, -0.726, -0.4804), (1.604, 0.726, -0.6059), (1.604, -0.726, -0.6059), (1.513, 0.726, -0.7159), (1.513, -0.726, -0.7159), (1.403, 0.726, -0.8062), (1.403, -0.726, -0.8062), (1.278, 0.726, -0.8733), (1.278, -0.726, -0.8733), (1.142, 0.726, -0.9146), (1.142, -0.726, -0.9146), (1.0, 0.726, -0.9286), (1.0, -0.726, -0.9286), (0.8584, 0.726, -0.9146), (0.8584, -0.726, -0.9146), (0.7222, 0.726, -0.8733), (0.7222, -0.726, -0.8733), (0.5966, 0.726, -0.8062), (0.5966, -0.726, -0.8062), (0.4866, 0.726, -0.7159), (0.4866, -0.726, -0.7159), (0.3963, 0.726, -0.6059), (0.3963, -0.726, -0.6059), (0.3292, 0.726, -0.4804), (0.3292, -0.726, -0.4804), (0.2879, 0.726, -0.3442), (0.2879, -0.726, -0.3442), (0.274, 0.726, -0.2025), (0.274, -0.726, -0.2025)], [], [(0, 1, 3, 2), (2, 3, 5, 4), (4, 5, 7, 6), (6, 7, 9, 8), (8, 9, 11, 10), (10, 11, 13, 12), (12, 13, 15, 14), (14, 15, 17, 16), (27, 29, 77, 75), (46, 44, 92, 94), (28, 26, 74, 76), (35, 37, 85, 83), (17, 19, 67, 64), (36, 34, 82, 84), (18, 16, 65, 66), (43, 45, 93, 91), (25, 27, 75, 73), (16, 17, 64, 65), (44, 42, 90, 92), (26, 24, 72, 74), (33, 35, 83, 81), (34, 32, 80, 82), (41, 43, 91, 89), (23, 25, 73, 71), (48, 49, 51, 50), (50, 51, 53, 52), (52, 53, 55, 54), (54, 55, 57, 56), (56, 57, 59, 58), (58, 59, 61, 60), (3, 1, 63, 61, 59, 57, 55, 53, 51, 49, 47, 45, 43, 41, 39, 37, 35, 33, 31, 29, 27, 25, 23, 21, 19, 17, 15, 13, 11, 9, 7, 5), (60, 61, 63, 62), (62, 63, 1, 0), (0, 2, 4, 6, 8, 10, 12, 14, 16, 18, 20, 22, 24, 26, 28, 30, 32, 34, 36, 38, 40, 42, 44, 46, 48, 50, 52, 54, 56, 58, 60, 62), (65, 64, 67, 66), (66, 67, 69, 68), (68, 69, 71, 70), (70, 71, 73, 72), (72, 73, 75, 74), (74, 75, 77, 76), (76, 77, 79, 78), (78, 79, 81, 80), (80, 81, 83, 82), (82, 83, 85, 84), (84, 85, 87, 86), (86, 87, 89, 88), (88, 89, 91, 90), (90, 91, 93, 92), (92, 93, 95, 94), (94, 95, 97, 96), (45, 47, 95, 93), (20, 18, 66, 68), (38, 36, 84, 86), (19, 21, 69, 67), (37, 39, 87, 85), (30, 28, 76, 78), (48, 46, 94, 96), (29, 31, 79, 77), (47, 49, 97, 95), (22, 20, 68, 70), (40, 38, 86, 88), (49, 48, 96, 97), (21, 23, 71, 69), (39, 41, 89, 87), (32, 30, 78, 80), (31, 33, 81, 79), (24, 22, 70, 72), (42, 40, 88, 90)])
_uv = me_cylinder.uv_layers.new(name='UVMap')
_uv.uv.foreach_set('vector', [1.0, 0.5, 1.0, 1.0, 0.9688, 1.0, 0.9688, 0.5, 0.9688, 0.5, 0.9688, 1.0, 0.9375, 1.0, 0.9375, 0.5, 0.9375, 0.5, 0.9375, 1.0, 0.9062, 1.0, 0.9062, 0.5, 0.9062, 0.5, 0.9062, 1.0, 0.875, 1.0, 0.875, 0.5, 0.875, 0.5, 0.875, 1.0, 0.8438, 1.0, 0.8438, 0.5, 0.8438, 0.5, 0.8438, 1.0, 0.8125, 1.0, 0.8125, 0.5, 0.8125, 0.5, 0.8125, 1.0, 0.7812, 1.0, 0.7812, 0.5, 0.7812, 0.5, 0.7812, 1.0, 0.75, 1.0, 0.75, 0.5, 0.3833, 0.05045, 0.3418, 0.02827, 0.3418, 0.02827, 0.3833, 0.05045, 0.5146, 0.2032, 0.5283, 0.1582, 0.5283, 0.1582, 0.5146, 0.2032, 0.8418, 0.02827, 0.8833, 0.05045, 0.8833, 0.05045, 0.8418, 0.02827, 0.2032, 0.01461, 0.1582, 0.02827, 0.1582, 0.02827, 0.2032, 0.01461, 0.49, 0.25, 0.4854, 0.2032, 0.4854, 0.2032, 0.49, 0.25, 0.6582, 0.02827, 0.7032, 0.01461, 0.7032, 0.01461, 0.6582, 0.02827, 0.9854, 0.2032, 0.99, 0.25, 0.99, 0.25, 0.9854, 0.2032, 0.05045, 0.1167, 0.02827, 0.1582, 0.02827, 0.1582, 0.05045, 0.1167, 0.4197, 0.08029, 0.3833, 0.05045, 0.3833, 0.05045, 0.4197, 0.08029, 0.75, 0.5, 0.75, 1.0, 0.75, 1.0, 0.75, 0.5, 0.5283, 0.1582, 0.5504, 0.1167, 0.5504, 0.1167, 0.5283, 0.1582, 0.8833, 0.05045, 0.9197, 0.08029, 0.9197, 0.08029, 0.8833, 0.05045, 0.25, 0.01, 0.2032, 0.01461, 0.2032, 0.01461, 0.25, 0.01, 0.7032, 0.01461, 0.75, 0.01, 0.75, 0.01, 0.7032, 0.01461, 0.08029, 0.08029, 0.05045, 0.1167, 0.05045, 0.1167, 0.08029, 0.08029, 0.4496, 0.1167, 0.4197, 0.08029, 0.4197, 0.08029, 0.4496, 0.1167, 0.25, 0.5, 0.25, 1.0, 0.2188, 1.0, 0.2188, 0.5, 0.2188, 0.5, 0.2188, 1.0, 0.1875, 1.0, 0.1875, 0.5, 0.1875, 0.5, 0.1875, 1.0, 0.1562, 1.0, 0.1562, 0.5, 0.1562, 0.5, 0.1562, 1.0, 0.125, 1.0, 0.125, 0.5, 0.125, 0.5, 0.125, 1.0, 0.09375, 1.0, 0.09375, 0.5, 0.09375, 0.5, 0.09375, 1.0, 0.0625, 1.0, 0.0625, 0.5, 0.2968, 0.4854, 0.25, 0.49, 0.2032, 0.4854, 0.1582, 0.4717, 0.1167, 0.4496, 0.08029, 0.4197, 0.05045, 0.3833, 0.02827, 0.3418, 0.01461, 0.2968, 0.01, 0.25, 0.01461, 0.2032, 0.02827, 0.1582, 0.05045, 0.1167, 0.08029, 0.08029, 0.1167, 0.05045, 0.1582, 0.02827, 0.2032, 0.01461, 0.25, 0.01, 0.2968, 0.01461, 0.3418, 0.02827, 0.3833, 0.05045, 0.4197, 0.08029, 0.4496, 0.1167, 0.4717, 0.1582, 0.4854, 0.2032, 0.49, 0.25, 0.4854, 0.2968, 0.4717, 0.3418, 0.4496, 0.3833, 0.4197, 0.4197, 0.3833, 0.4496, 0.3418, 0.4717, 0.0625, 0.5, 0.0625, 1.0, 0.03125, 1.0, 0.03125, 0.5, 0.03125, 0.5, 0.03125, 1.0, 0.0, 1.0, 0.0, 0.5, 0.75, 0.49, 0.7968, 0.4854, 0.8418, 0.4717, 0.8833, 0.4496, 0.9197, 0.4197, 0.9496, 0.3833, 0.9717, 0.3418, 0.9854, 0.2968, 0.99, 0.25, 0.9854, 0.2032, 0.9717, 0.1582, 0.9496, 0.1167, 0.9197, 0.08029, 0.8833, 0.05045, 0.8418, 0.02827, 0.7968, 0.01461, 0.75, 0.01, 0.7032, 0.01461, 0.6582, 0.02827, 0.6167, 0.05045, 0.5803, 0.08029, 0.5504, 0.1167, 0.5283, 0.1582, 0.5146, 0.2032, 0.51, 0.25, 0.5146, 0.2968, 0.5283, 0.3418, 0.5504, 0.3833, 0.5803, 0.4197, 0.6167, 0.4496, 0.6582, 0.4717, 0.7032, 0.4854, 0.75, 0.5, 0.75, 1.0, 0.7188, 1.0, 0.7188, 0.5, 0.7188, 0.5, 0.7188, 1.0, 0.6875, 1.0, 0.6875, 0.5, 0.6875, 0.5, 0.6875, 1.0, 0.6562, 1.0, 0.6562, 0.5, 0.6562, 0.5, 0.6562, 1.0, 0.625, 1.0, 0.625, 0.5, 0.625, 0.5, 0.625, 1.0, 0.5938, 1.0, 0.5938, 0.5, 0.5938, 0.5, 0.5938, 1.0, 0.5625, 1.0, 0.5625, 0.5, 0.5625, 0.5, 0.5625, 1.0, 0.5312, 1.0, 0.5312, 0.5, 0.5312, 0.5, 0.5312, 1.0, 0.5, 1.0, 0.5, 0.5, 0.5, 0.5, 0.5, 1.0, 0.4688, 1.0, 0.4688, 0.5, 0.4688, 0.5, 0.4688, 1.0, 0.4375, 1.0, 0.4375, 0.5, 0.4375, 0.5, 0.4375, 1.0, 0.4062, 1.0, 0.4062, 0.5, 0.4062, 0.5, 0.4062, 1.0, 0.375, 1.0, 0.375, 0.5, 0.375, 0.5, 0.375, 1.0, 0.3438, 1.0, 0.3438, 0.5, 0.3438, 0.5, 0.3438, 1.0, 0.3125, 1.0, 0.3125, 0.5, 0.3125, 0.5, 0.3125, 1.0, 0.2812, 1.0, 0.2812, 0.5, 0.2812, 0.5, 0.2812, 1.0, 0.25, 1.0, 0.25, 0.5, 0.02827, 0.1582, 0.01461, 0.2032, 0.01461, 0.2032, 0.02827, 0.1582, 0.9717, 0.1582, 0.9854, 0.2032, 0.9854, 0.2032, 0.9717, 0.1582, 0.6167, 0.05045, 0.6582, 0.02827, 0.6582, 0.02827, 0.6167, 0.05045, 0.4854, 0.2032, 0.4717, 0.1582, 0.4717, 0.1582, 0.4854, 0.2032, 0.1582, 0.02827, 0.1167, 0.05045, 0.1167, 0.05045, 0.1582, 0.02827, 0.7968, 0.01461, 0.8418, 0.02827, 0.8418, 0.02827, 0.7968, 0.01461, 0.51, 0.25, 0.5146, 0.2032, 0.5146, 0.2032, 0.51, 0.25, 0.3418, 0.02827, 0.2968, 0.01461, 0.2968, 0.01461, 0.3418, 0.02827, 0.01461, 0.2032, 0.01, 0.25, 0.01, 0.25, 0.01461, 0.2032, 0.9496, 0.1167, 0.9717, 0.1582, 0.9717, 0.1582, 0.9496, 0.1167, 0.5803, 0.08029, 0.6167, 0.05045, 0.6167, 0.05045, 0.5803, 0.08029, 0.25, 1.0, 0.25, 0.5, 0.25, 0.5, 0.25, 1.0, 0.4717, 0.1582, 0.4496, 0.1167, 0.4496, 0.1167, 0.4717, 0.1582, 0.1167, 0.05045, 0.08029, 0.08029, 0.08029, 0.08029, 0.1167, 0.05045, 0.75, 0.01, 0.7968, 0.01461, 0.7968, 0.01461, 0.75, 0.01, 0.2968, 0.01461, 0.25, 0.01, 0.25, 0.01, 0.2968, 0.01461, 0.9197, 0.08029, 0.9496, 0.1167, 0.9496, 0.1167, 0.9197, 0.08029, 0.5504, 0.1167, 0.5803, 0.08029, 0.5803, 0.08029, 0.5504, 0.1167])
me_cylinder.update()

# ---- objects
ob_wallsegment = bpy.data.objects.new('WallSegment', me_plane)
ob_cubeman = bpy.data.objects.new('CubeMan', me_cubeman)
ob_cylinder = bpy.data.objects.new('Cylinder', me_cylinder)

# ---- transforms, parenting, visibility, modifiers, constraints
ob_wallsegment.location = (0.0, 0.0, 0.0)
ob_wallsegment.rotation_euler = (1.571, -0.0, 0.0)
ob_wallsegment.scale = (1.0, 1.5, 1.0)
ob_cubeman.location = (-0.9563, 0.0, 0.0)
ob_cubeman.use_mesh_mirror_x = True
ob_cylinder.location = (0.0, 0.0, 0.0)

# ---- collection membership
col_collection.objects.link(ob_wallsegment)
col_collection.objects.link(ob_cubeman)
col_collection.objects.link(ob_cylinder)

# ---- scene / render settings (as saved in the file)
scene.frame_start = 1; scene.frame_end = 250; scene.frame_set(1)
scene.render.engine = 'BLENDER_EEVEE_NEXT'
scene.render.bake_bias = 0.0
scene.render.bake_samples = 0
scene.cycles.sampling_pattern = 'TABULATED_SOBOL'
scene.eevee.use_volume_custom_range = False
bpy.context.view_layer.update()

# ---- added for rendering (the .blend has no active camera and no usable light): camera, sun
cam_auto = bpy.data.cameras.new('AutoCamera')
cam_auto.lens = 50.0
cam_auto.sensor_width = 36.0
cam_auto.clip_end = 1000.0
ob_auto_camera = bpy.data.objects.new('AutoCamera', cam_auto)
scene.collection.objects.link(ob_auto_camera)
ob_auto_camera.location = (5.60028, -6.55487, 5.5018)
ob_auto_camera.rotation_euler = (1.09748, -7.21219e-08, 0.694738)
scene.camera = ob_auto_camera
light_auto_sun = bpy.data.lights.new('AutoSun', 'SUN')
light_auto_sun.energy = 3.0
light_auto_sun.angle = 0.0523599
ob_auto_sun = bpy.data.objects.new('AutoSun', light_auto_sun)
scene.collection.objects.link(ob_auto_sun)
ob_auto_sun.rotation_euler = (0.872665, 0.174533, 0.523599)
bpy.context.view_layer.update()
